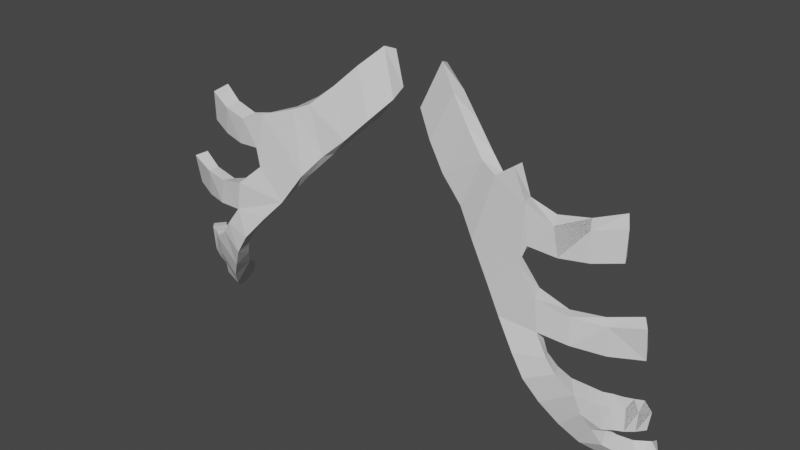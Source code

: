 # Source: CostalCartilage.blend  (saved by Blender 2.90.8; exported with 4.5.12 LTS)
import bpy
from mathutils import Matrix  # noqa: F401  (used for matrix-valued properties, if any)

bpy.ops.wm.read_factory_settings(use_empty=True)
scene = bpy.context.scene
scene.name = 'Scene'

# ---- materials (node trees are filled in below, after node groups)
mat_default_obj = bpy.data.materials.new('Default OBJ')
mat_default_obj.use_transparent_shadow = False

# ---- material node trees
mat_default_obj.use_nodes = True; mat_default_obj.node_tree.nodes.clear()
_N = mat_default_obj.node_tree.nodes; _L = mat_default_obj.node_tree.links
n0 = _N.new('ShaderNodeBsdfPrincipled'); n0.name = 'Principled BSDF'; n0.location = (10, 300)
n0.distribution = 'GGX'
n0.subsurface_method = 'BURLEY'
n0.inputs[3].default_value = 1.45
n0.inputs[27].default_value = (0.0, 0.0, 0.0, 1.0)
n0.inputs[28].default_value = 1.0
n1 = _N.new('ShaderNodeOutputMaterial'); n1.name = 'Material Output'; n1.location = (320, 270)
_L.new(n0.outputs[0], n1.inputs[0])
n1.is_active_output = True

# ---- world
world_world = bpy.data.worlds.new('World'); scene.world = world_world
world_world.use_nodes = True; world_world.node_tree.nodes.clear()
_N = world_world.node_tree.nodes; _L = world_world.node_tree.links
n0 = _N.new('ShaderNodeOutputWorld'); n0.name = 'World Output'; n0.location = (300, 300)
n1 = _N.new('ShaderNodeBackground'); n1.name = 'Background'; n1.location = (10, 300)
n1.inputs[0].default_value = (0.05088, 0.05088, 0.05088, 1.0)
_L.new(n1.outputs[0], n0.inputs[0])
n0.is_active_output = True
world_world.color = (0.05088, 0.05088, 0.05088)
world_world.use_sun_shadow = False
world_world.sun_shadow_jitter_overblur = 0.0

# ---- meshes
me_mainskeleton_006 = bpy.data.meshes.new('mainSkeleton.006')
me_mainskeleton_006.from_pydata([(5.031, -3.622, -2.222), (5.055, -4.023, -2.206), (5.214, -3.637, -2.297), (5.026, -3.592, -2.486), (5.354, -3.659, -2.444), (5.149, -3.622, -2.591), (5.214, -3.637, -2.297), (5.186, -4.024, -2.316), (4.244, -2.602, -1.762), (3.727, -2.542, -1.686), (4.128, -2.609, -2.007), (4.682, -2.639, -2.145), (3.658, -2.003, -1.702), (3.727, -2.542, -1.686), (4.093, -2.137, -1.966), (4.203, -2.14, -1.789), (1.864, -1.135, -2.277), (2.275, -1.58, -2.111), (1.962, -1.158, -2.104), (1.536, -0.7799, -2.197), (3.658, -2.003, -1.702), (3.247, -1.627, -1.843), (2.721, -2.151, -1.821), (3.047, -2.523, -1.673), (2.654, -0.4618, -2.232), (1.864, -1.135, -2.277), (2.297, -0.3197, -2.163), (2.317, -0.255, -2.407), (-2.394, -2.957, -1.536), (-2.367, -2.853, -1.826), (-2.713, -2.542, -1.686), (-2.033, -2.523, -1.673), (-3.396, -3.392, -1.747), (-3.097, -3.102, -1.655), (-3.192, -3.319, -2.0), (-3.403, -3.444, -2.157), (-3.893, -4.62, -2.389), (-3.702, -4.423, -2.176), (-3.739, -4.443, -2.574), (-3.913, -4.614, -2.817), (-4.172, -4.024, -2.316), (-4.288, -4.019, -2.451), (-3.997, -3.819, -2.532), (-3.881, -3.84, -2.426), (-3.805, -4.786, -2.923), (-3.913, -4.614, -2.817), (-3.563, -4.529, -2.576), (-1.282, -0.3197, -2.163), (-0.8686, 0.05251, -2.329), (-1.303, -0.255, -2.407), (-1.639, -0.4618, -2.232), (-0.4626, -0.7379, -2.463), (-0.8833, 0.08483, -2.589), (-0.1368, -0.3752, -2.351), (-0.0935, -0.3469, -2.695), (3.23, -0.666, -1.961), (2.602, -0.4528, -2.078), (2.324, -1.572, -1.933), (3.247, -1.627, -1.843), (4.275, -0.8152, -2.054), (4.165, -0.732, -2.267), (3.74, -0.8706, -1.947), (3.835, -1.363, -1.949), (4.578, -4.529, -2.576), (4.819, -4.786, -2.923), (4.652, -4.783, -2.405), (4.374, -4.497, -2.1), (4.669, -3.921, -2.221), (4.609, -3.526, -2.256), (4.781, -3.866, -2.321), (4.906, -4.016, -2.122), (3.835, -1.363, -1.949), (3.352, -1.301, -1.88), (3.355, -1.322, -2.008), (3.835, -1.363, -1.949), (3.355, -1.322, -2.008), (3.822, -1.345, -2.072), (4.769, -1.241, -2.234), (4.78, -0.69, -2.231), (4.275, -0.8152, -2.054), (4.769, -1.241, -2.234), (4.275, -0.8152, -2.054), (4.312, -1.338, -2.072), (3.083, -2.498, -1.947), (2.768, -2.132, -2.034), (3.559, -1.968, -1.965), (3.559, -1.968, -1.965), (3.643, -2.583, -1.927), (3.083, -2.498, -1.947), (3.792, -3.559, -1.916), (3.863, -3.728, -1.664), (3.636, -3.333, -1.529), (3.792, -3.559, -1.916), (3.636, -3.333, -1.529), (3.601, -3.19, -1.779), (3.381, -2.853, -1.826), (3.409, -2.957, -1.536), (3.047, -2.523, -1.673), (3.381, -2.853, -1.826), (3.047, -2.523, -1.673), (3.083, -2.498, -1.947), (4.112, -3.102, -1.655), (4.41, -3.392, -1.747), (4.206, -3.319, -2.0), (4.206, -3.319, -2.0), (4.016, -3.123, -1.884), (4.112, -3.102, -1.655), (4.482, -3.785, -1.865), (3.863, -3.728, -1.664), (4.131, -4.123, -1.849), (4.131, -4.123, -1.849), (4.597, -4.108, -2.039), (4.482, -3.785, -1.865), (4.609, -3.526, -2.256), (4.729, -3.576, -1.984), (4.863, -3.62, -2.109), (4.863, -3.62, -2.109), (4.737, -3.56, -2.355), (4.609, -3.526, -2.256), (4.482, -3.785, -1.865), (4.754, -4.038, -2.048), (4.729, -3.576, -1.984), (4.729, -3.576, -1.984), (4.564, -3.492, -1.884), (4.482, -3.785, -1.865), (4.597, -4.108, -2.039), (4.131, -4.123, -1.849), (4.374, -4.497, -2.1), (4.374, -4.497, -2.1), (4.716, -4.423, -2.176), (4.597, -4.108, -2.039), (4.737, -3.56, -2.355), (4.863, -3.62, -2.109), (5.031, -3.622, -2.222), (5.031, -3.622, -2.222), (4.88, -3.582, -2.416), (4.737, -3.56, -2.355), (4.597, -4.108, -2.039), (4.534, -3.986, -2.241), (4.669, -3.921, -2.221), (4.754, -4.038, -2.048), (4.597, -4.108, -2.039), (4.669, -3.921, -2.221), (4.597, -4.108, -2.039), (4.716, -4.423, -2.176), (4.651, -4.275, -2.421), (4.651, -4.275, -2.421), (4.534, -3.986, -2.241), (4.597, -4.108, -2.039), (4.781, -3.866, -2.321), (4.896, -3.84, -2.426), (5.055, -4.023, -2.206), (5.055, -4.023, -2.206), (4.906, -4.016, -2.122), (4.781, -3.866, -2.321), (4.716, -4.423, -2.176), (4.374, -4.497, -2.1), (4.652, -4.783, -2.405), (4.652, -4.783, -2.405), (4.908, -4.62, -2.389), (4.716, -4.423, -2.176), (5.214, -3.637, -2.297), (5.055, -4.023, -2.206), (5.186, -4.024, -2.316), (4.716, -4.423, -2.176), (4.908, -4.62, -2.389), (4.754, -4.443, -2.574), (4.754, -4.443, -2.574), (4.651, -4.275, -2.421), (4.716, -4.423, -2.176), (4.669, -3.921, -2.221), (4.534, -3.986, -2.241), (4.418, -3.444, -2.157), (4.418, -3.444, -2.157), (4.609, -3.526, -2.256), (4.669, -3.921, -2.221), (5.149, -3.622, -2.591), (5.026, -3.592, -2.486), (5.214, -3.637, -2.297), (5.303, -4.019, -2.451), (5.186, -4.024, -2.316), (5.011, -3.819, -2.532), (5.303, -4.019, -2.451), (5.011, -3.819, -2.532), (5.132, -3.821, -2.635), (4.88, -3.582, -2.416), (4.896, -3.84, -2.426), (4.737, -3.56, -2.355), (4.896, -3.84, -2.426), (4.781, -3.866, -2.321), (4.737, -3.56, -2.355), (4.928, -4.614, -2.817), (4.754, -4.443, -2.574), (4.908, -4.62, -2.389), (5.105, -4.751, -2.65), (4.928, -4.614, -2.817), (4.908, -4.62, -2.389), (5.026, -3.592, -2.486), (4.896, -3.84, -2.426), (4.88, -3.582, -2.416), (5.026, -3.592, -2.486), (5.011, -3.819, -2.532), (4.896, -3.84, -2.426), (4.578, -4.529, -2.576), (4.34, -4.216, -2.302), (4.651, -4.275, -2.421), (4.651, -4.275, -2.421), (4.754, -4.443, -2.574), (4.578, -4.529, -2.576), (4.928, -4.614, -2.817), (4.819, -4.786, -2.923), (4.578, -4.529, -2.576), (4.578, -4.529, -2.576), (4.754, -4.443, -2.574), (4.928, -4.614, -2.817), (5.34, -4.723, -2.894), (5.105, -4.751, -2.65), (4.937, -5.001, -2.755), (5.126, -4.785, -3.261), (5.241, -4.965, -3.136), (4.819, -4.786, -2.923), (3.727, -2.542, -1.686), (3.643, -2.583, -1.927), (4.128, -2.609, -2.007), (3.727, -2.542, -1.686), (4.244, -2.602, -1.762), (4.203, -2.14, -1.789), (3.658, -2.003, -1.702), (4.093, -2.137, -1.966), (3.559, -1.968, -1.965), (4.203, -2.14, -1.789), (4.755, -2.158, -1.933), (4.643, -2.1, -2.071), (4.093, -2.137, -1.966), (4.203, -2.14, -1.789), (4.643, -2.1, -2.071), (5.286, -2.636, -2.185), (5.293, -2.054, -2.092), (4.755, -2.158, -1.933), (4.772, -2.663, -1.956), (5.286, -2.636, -2.185), (4.755, -2.158, -1.933), (5.179, -2.576, -2.413), (5.157, -1.989, -2.272), (5.293, -2.054, -2.092), (5.179, -2.576, -2.413), (5.293, -2.054, -2.092), (5.286, -2.636, -2.185), (3.643, -2.583, -1.927), (3.559, -1.968, -1.965), (4.093, -2.137, -1.966), (3.643, -2.583, -1.927), (4.093, -2.137, -1.966), (4.128, -2.609, -2.007), (4.312, -1.338, -2.072), (3.835, -1.363, -1.949), (3.822, -1.345, -2.072), (4.261, -1.318, -2.24), (4.312, -1.338, -2.072), (3.822, -1.345, -2.072), (4.643, -2.1, -2.071), (5.157, -1.989, -2.272), (5.179, -2.576, -2.413), (4.682, -2.639, -2.145), (4.643, -2.1, -2.071), (5.179, -2.576, -2.413), (3.15, -0.6917, -2.219), (3.23, -0.666, -1.961), (3.74, -0.8706, -1.947), (3.74, -0.8706, -1.947), (3.649, -0.8022, -2.17), (3.15, -0.6917, -2.219), (4.275, -0.8152, -2.054), (4.78, -0.69, -2.231), (4.641, -0.5769, -2.454), (4.641, -0.5769, -2.454), (4.165, -0.732, -2.267), (4.275, -0.8152, -2.054), (3.822, -1.345, -2.072), (3.649, -0.8022, -2.17), (4.165, -0.732, -2.267), (4.165, -0.732, -2.267), (4.261, -1.318, -2.24), (3.822, -1.345, -2.072), (1.962, -1.158, -2.104), (2.275, -1.58, -2.111), (2.324, -1.572, -1.933), (2.921, -0.2204, -2.085), (3.23, -0.666, -1.961), (3.15, -0.6917, -2.219), (3.15, -0.6917, -2.219), (2.916, -0.2341, -2.301), (2.921, -0.2204, -2.085), (1.536, -0.7799, -2.197), (1.477, -0.7379, -2.463), (1.864, -1.135, -2.277), (1.536, -0.7799, -2.197), (2.297, -0.3197, -2.163), (1.883, 0.05251, -2.329), (1.151, -0.3752, -2.351), (1.536, -0.7799, -2.197), (1.883, 0.05251, -2.329), (1.883, 0.05251, -2.329), (2.297, -0.3197, -2.163), (2.317, -0.255, -2.407), (1.898, 0.08483, -2.589), (1.883, 0.05251, -2.329), (2.317, -0.255, -2.407), (1.151, -0.3752, -2.351), (1.883, 0.05251, -2.329), (1.489, 0.4501, -2.492), (0.7876, 0.01889, -2.563), (1.151, -0.3752, -2.351), (1.489, 0.4501, -2.492), (1.097, 0.8157, -2.709), (0.7876, 0.01889, -2.563), (1.489, 0.4501, -2.492), (1.478, 0.4267, -2.769), (1.108, -0.3469, -2.695), (0.8384, 0.1337, -2.879), (0.8384, 0.1337, -2.879), (1.026, 0.7301, -2.921), (1.478, 0.4267, -2.769), (3.727, -2.542, -1.686), (3.047, -2.523, -1.673), (3.409, -2.957, -1.536), (3.409, -2.957, -1.536), (3.955, -2.88, -1.633), (3.727, -2.542, -1.686), (3.247, -1.627, -1.843), (2.324, -1.572, -1.933), (2.721, -2.151, -1.821), (4.564, -3.492, -1.884), (4.41, -3.392, -1.747), (4.482, -3.785, -1.865), (4.41, -3.392, -1.747), (3.863, -3.728, -1.664), (4.482, -3.785, -1.865), (2.324, -1.572, -1.933), (2.275, -1.58, -2.111), (2.768, -2.132, -2.034), (2.721, -2.151, -1.821), (2.324, -1.572, -1.933), (2.768, -2.132, -2.034), (2.916, -0.2341, -2.301), (3.15, -0.6917, -2.219), (2.654, -0.4618, -2.232), (2.602, -0.4528, -2.078), (3.23, -0.666, -1.961), (2.921, -0.2204, -2.085), (3.792, -3.559, -1.916), (3.601, -3.19, -1.779), (4.016, -3.123, -1.884), (3.792, -3.559, -1.916), (4.016, -3.123, -1.884), (4.206, -3.319, -2.0), (3.381, -2.853, -1.826), (3.083, -2.498, -1.947), (3.643, -2.583, -1.927), (3.643, -2.583, -1.927), (3.868, -2.888, -1.799), (3.381, -2.853, -1.826), (3.355, -1.322, -2.008), (3.132, -1.598, -2.068), (2.275, -1.58, -2.111), (2.654, -0.4618, -2.232), (3.15, -0.6917, -2.219), (2.275, -1.58, -2.111), (1.864, -1.135, -2.277), (2.654, -0.4618, -2.232), (2.275, -1.58, -2.111), (2.317, -0.255, -2.407), (1.864, -1.135, -2.277), (1.477, -0.7379, -2.463), (1.962, -1.158, -2.104), (2.602, -0.4528, -2.078), (2.297, -0.3197, -2.163), (1.536, -0.7799, -2.197), (1.962, -1.158, -2.104), (2.297, -0.3197, -2.163), (-2.341, -1.322, -2.008), (-2.338, -1.301, -1.88), (-2.82, -1.363, -1.949), (-2.807, -1.345, -2.072), (-2.341, -1.322, -2.008), (-2.82, -1.363, -1.949), (-3.26, -0.8152, -2.054), (-3.765, -0.69, -2.231), (-3.754, -1.241, -2.234), (-3.297, -1.338, -2.072), (-3.26, -0.8152, -2.054), (-3.754, -1.241, -2.234), (-2.544, -1.968, -1.965), (-1.753, -2.132, -2.034), (-2.068, -2.498, -1.947), (-2.068, -2.498, -1.947), (-2.628, -2.583, -1.927), (-2.544, -1.968, -1.965), (-2.621, -3.333, -1.529), (-2.848, -3.728, -1.664), (-2.777, -3.559, -1.916), (-2.587, -3.19, -1.779), (-2.621, -3.333, -1.529), (-2.777, -3.559, -1.916), (-2.068, -2.498, -1.947), (-2.033, -2.523, -1.673), (-2.367, -2.853, -1.826), (-3.097, -3.102, -1.655), (-3.001, -3.123, -1.884), (-3.192, -3.319, -2.0), (-3.467, -3.785, -1.865), (-3.582, -4.108, -2.039), (-3.116, -4.123, -1.849), (-3.848, -3.62, -2.109), (-3.715, -3.576, -1.984), (-3.594, -3.526, -2.256), (-3.594, -3.526, -2.256), (-3.723, -3.56, -2.355), (-3.848, -3.62, -2.109), (-3.715, -3.576, -1.984), (-3.739, -4.038, -2.048), (-3.467, -3.785, -1.865), (-3.467, -3.785, -1.865), (-3.55, -3.492, -1.884), (-3.715, -3.576, -1.984), (-3.359, -4.497, -2.1), (-3.116, -4.123, -1.849), (-3.582, -4.108, -2.039), (-3.582, -4.108, -2.039), (-3.702, -4.423, -2.176), (-3.359, -4.497, -2.1), (-4.016, -3.622, -2.222), (-3.848, -3.62, -2.109), (-3.723, -3.56, -2.355), (-3.723, -3.56, -2.355), (-3.865, -3.582, -2.416), (-4.016, -3.622, -2.222), (-3.654, -3.921, -2.221), (-3.519, -3.986, -2.241), (-3.582, -4.108, -2.039), (-3.654, -3.921, -2.221), (-3.582, -4.108, -2.039), (-3.739, -4.038, -2.048), (-3.636, -4.275, -2.421), (-3.702, -4.423, -2.176), (-3.582, -4.108, -2.039), (-3.582, -4.108, -2.039), (-3.519, -3.986, -2.241), (-3.636, -4.275, -2.421), (-4.04, -4.023, -2.206), (-3.881, -3.84, -2.426), (-3.766, -3.866, -2.321), (-3.766, -3.866, -2.321), (-3.892, -4.016, -2.122), (-4.04, -4.023, -2.206), (-3.702, -4.423, -2.176), (-3.893, -4.62, -2.389), (-3.638, -4.783, -2.405), (-4.04, -4.023, -2.206), (-4.016, -3.622, -2.222), (-4.199, -3.637, -2.297), (-4.172, -4.024, -2.316), (-4.04, -4.023, -2.206), (-4.199, -3.637, -2.297), (-3.702, -4.423, -2.176), (-3.636, -4.275, -2.421), (-3.739, -4.443, -2.574), (-3.403, -3.444, -2.157), (-3.519, -3.986, -2.241), (-3.654, -3.921, -2.221), (-3.654, -3.921, -2.221), (-3.594, -3.526, -2.256), (-3.403, -3.444, -2.157), (-4.135, -3.622, -2.591), (-4.339, -3.659, -2.444), (-4.199, -3.637, -2.297), (-4.199, -3.637, -2.297), (-4.011, -3.592, -2.486), (-4.135, -3.622, -2.591), (-4.118, -3.821, -2.635), (-3.997, -3.819, -2.532), (-4.288, -4.019, -2.451), (-3.723, -3.56, -2.355), (-3.881, -3.84, -2.426), (-3.865, -3.582, -2.416), (-3.723, -3.56, -2.355), (-3.766, -3.866, -2.321), (-3.881, -3.84, -2.426), (-3.893, -4.62, -2.389), (-3.913, -4.614, -2.817), (-4.09, -4.751, -2.65), (-3.881, -3.84, -2.426), (-3.997, -3.819, -2.532), (-4.011, -3.592, -2.486), (-4.011, -3.592, -2.486), (-3.865, -3.582, -2.416), (-3.881, -3.84, -2.426), (-3.636, -4.275, -2.421), (-3.325, -4.216, -2.302), (-3.563, -4.529, -2.576), (-3.563, -4.529, -2.576), (-3.739, -4.443, -2.574), (-3.636, -4.275, -2.421), (-3.913, -4.614, -2.817), (-3.739, -4.443, -2.574), (-3.563, -4.529, -2.576), (-4.325, -4.723, -2.894), (-4.226, -4.965, -3.136), (-3.922, -5.001, -2.755), (-3.922, -5.001, -2.755), (-4.09, -4.751, -2.65), (-4.325, -4.723, -2.894), (-2.713, -2.542, -1.686), (-3.229, -2.602, -1.762), (-3.113, -2.609, -2.007), (-3.113, -2.609, -2.007), (-2.628, -2.583, -1.927), (-2.713, -2.542, -1.686), (-2.713, -2.542, -1.686), (-2.643, -2.003, -1.702), (-3.189, -2.14, -1.789), (-3.189, -2.14, -1.789), (-3.229, -2.602, -1.762), (-2.713, -2.542, -1.686), (-3.079, -2.137, -1.966), (-3.189, -2.14, -1.789), (-2.643, -2.003, -1.702), (-2.544, -1.968, -1.965), (-3.079, -2.137, -1.966), (-2.643, -2.003, -1.702), (-3.628, -2.1, -2.071), (-3.741, -2.158, -1.933), (-3.189, -2.14, -1.789), (-3.628, -2.1, -2.071), (-3.189, -2.14, -1.789), (-3.079, -2.137, -1.966), (-3.741, -2.158, -1.933), (-4.279, -2.054, -2.092), (-4.272, -2.636, -2.185), (-3.741, -2.158, -1.933), (-4.272, -2.636, -2.185), (-3.757, -2.663, -1.956), (-4.272, -2.636, -2.185), (-4.279, -2.054, -2.092), (-4.164, -2.576, -2.413), (-3.079, -2.137, -1.966), (-2.544, -1.968, -1.965), (-2.628, -2.583, -1.927), (-3.113, -2.609, -2.007), (-3.079, -2.137, -1.966), (-2.628, -2.583, -1.927), (-2.807, -1.345, -2.072), (-2.82, -1.363, -1.949), (-3.297, -1.338, -2.072), (-2.807, -1.345, -2.072), (-3.297, -1.338, -2.072), (-3.247, -1.318, -2.24), (-4.164, -2.576, -2.413), (-4.142, -1.989, -2.272), (-3.628, -2.1, -2.071), (-4.164, -2.576, -2.413), (-3.628, -2.1, -2.071), (-3.667, -2.639, -2.145), (-2.725, -0.8706, -1.947), (-2.215, -0.666, -1.961), (-2.136, -0.6917, -2.219), (-2.136, -0.6917, -2.219), (-2.635, -0.8022, -2.17), (-2.725, -0.8706, -1.947), (-3.26, -0.8152, -2.054), (-3.15, -0.732, -2.267), (-3.627, -0.5769, -2.454), (-3.15, -0.732, -2.267), (-2.635, -0.8022, -2.17), (-2.807, -1.345, -2.072), (-2.807, -1.345, -2.072), (-3.247, -1.318, -2.24), (-3.15, -0.732, -2.267), (-1.261, -1.58, -2.111), (-0.8493, -1.135, -2.277), (-0.9474, -1.158, -2.104), (-1.309, -1.572, -1.933), (-1.261, -1.58, -2.111), (-0.9474, -1.158, -2.104), (-0.5217, -0.7799, -2.197), (-0.9474, -1.158, -2.104), (-0.8493, -1.135, -2.277), (-0.8493, -1.135, -2.277), (-0.4626, -0.7379, -2.463), (-0.5217, -0.7799, -2.197), (-0.8686, 0.05251, -2.329), (-1.282, -0.3197, -2.163), (-0.5217, -0.7799, -2.197), (-0.8686, 0.05251, -2.329), (-0.5217, -0.7799, -2.197), (-0.1368, -0.3752, -2.351), (-1.303, -0.255, -2.407), (-0.8686, 0.05251, -2.329), (-0.8833, 0.08483, -2.589), (-0.4741, 0.4501, -2.492), (-0.8686, 0.05251, -2.329), (-0.1368, -0.3752, -2.351), (-0.4741, 0.4501, -2.492), (-0.1368, -0.3752, -2.351), (0.2272, 0.01889, -2.563), (-0.4741, 0.4501, -2.492), (0.2272, 0.01889, -2.563), (-0.08225, 0.8157, -2.709), (0.1763, 0.1337, -2.879), (-0.0935, -0.3469, -2.695), (-0.4635, 0.4267, -2.769), (-0.4635, 0.4267, -2.769), (-0.01155, 0.7301, -2.921), (0.1763, 0.1337, -2.879), (-2.713, -2.542, -1.686), (-2.941, -2.88, -1.633), (-2.394, -2.957, -1.536), (-2.232, -1.627, -1.843), (-2.643, -2.003, -1.702), (-1.706, -2.151, -1.821), (-1.706, -2.151, -1.821), (-1.309, -1.572, -1.933), (-2.232, -1.627, -1.843), (-3.467, -3.785, -1.865), (-3.396, -3.392, -1.747), (-3.55, -3.492, -1.884), (-3.467, -3.785, -1.865), (-2.848, -3.728, -1.664), (-3.396, -3.392, -1.747), (-1.753, -2.132, -2.034), (-1.261, -1.58, -2.111), (-1.309, -1.572, -1.933), (-1.753, -2.132, -2.034), (-1.309, -1.572, -1.933), (-1.706, -2.151, -1.821), (-3.001, -3.123, -1.884), (-2.587, -3.19, -1.779), (-2.777, -3.559, -1.916), (-3.192, -3.319, -2.0), (-3.001, -3.123, -1.884), (-2.777, -3.559, -1.916), (-2.628, -2.583, -1.927), (-2.068, -2.498, -1.947), (-2.367, -2.853, -1.826), (-2.367, -2.853, -1.826), (-2.853, -2.888, -1.799), (-2.628, -2.583, -1.927), (-1.261, -1.58, -2.111), (-2.117, -1.598, -2.068), (-2.341, -1.322, -2.008), (-1.261, -1.58, -2.111), (-2.136, -0.6917, -2.219), (-1.639, -0.4618, -2.232), (-1.261, -1.58, -2.111), (-1.639, -0.4618, -2.232), (-0.8493, -1.135, -2.277), (-0.8493, -1.135, -2.277), (-1.639, -0.4618, -2.232), (-1.303, -0.255, -2.407), (-0.4626, -0.7379, -2.463), (-0.8493, -1.135, -2.277), (-1.303, -0.255, -2.407), (-1.282, -0.3197, -2.163), (-1.587, -0.4528, -2.078), (-0.9474, -1.158, -2.104), (-1.282, -0.3197, -2.163), (-0.9474, -1.158, -2.104), (-0.5217, -0.7799, -2.197), (-1.587, -0.4528, -2.078), (-2.215, -0.666, -1.961), (-1.309, -1.572, -1.933), (-1.309, -1.572, -1.933), (-0.9474, -1.158, -2.104), (-1.587, -0.4528, -2.078), (-1.261, -1.58, -2.111), (-2.341, -1.322, -2.008), (-2.136, -0.6917, -2.219), (-2.117, -1.598, -2.068), (-1.261, -1.58, -2.111), (-1.753, -2.132, -2.034), (-1.753, -2.132, -2.034), (-2.544, -1.968, -1.965), (-2.117, -1.598, -2.068), (-2.587, -3.19, -1.779), (-2.853, -2.888, -1.799), (-2.367, -2.853, -1.826), (-2.587, -3.19, -1.779), (-3.001, -3.123, -1.884), (-2.853, -2.888, -1.799), (-3.519, -3.986, -2.241), (-3.403, -3.444, -2.157), (-3.192, -3.319, -2.0), (-3.192, -3.319, -2.0), (-3.011, -3.916, -2.137), (-3.519, -3.986, -2.241), (-3.192, -3.319, -2.0), (-2.777, -3.559, -1.916), (-3.011, -3.916, -2.137), (-2.713, -2.542, -1.686), (-2.628, -2.583, -1.927), (-2.853, -2.888, -1.799), (-2.853, -2.888, -1.799), (-2.941, -2.88, -1.633), (-2.713, -2.542, -1.686), (-3.097, -3.102, -1.655), (-3.396, -3.392, -1.747), (-2.848, -3.728, -1.664), (-2.848, -3.728, -1.664), (-2.621, -3.333, -1.529), (-3.097, -3.102, -1.655), (-2.713, -2.542, -1.686), (-1.706, -2.151, -1.821), (-2.643, -2.003, -1.702), (-2.713, -2.542, -1.686), (-2.033, -2.523, -1.673), (-1.706, -2.151, -1.821), (-3.097, -3.102, -1.655), (-2.621, -3.333, -1.529), (-2.941, -2.88, -1.633), (-0.4635, 0.4267, -2.769), (-0.4741, 0.4501, -2.492), (-0.08225, 0.8157, -2.709), (-0.4635, 0.4267, -2.769), (-0.08225, 0.8157, -2.709), (-0.01155, 0.7301, -2.921), (-0.8833, 0.08483, -2.589), (-0.8686, 0.05251, -2.329), (-0.4741, 0.4501, -2.492), (-0.8833, 0.08483, -2.589), (-0.4741, 0.4501, -2.492), (-0.4635, 0.4267, -2.769), (-0.4626, -0.7379, -2.463), (-1.303, -0.255, -2.407), (-0.8833, 0.08483, -2.589), (-0.8833, 0.08483, -2.589), (-0.4635, 0.4267, -2.769), (-0.0935, -0.3469, -2.695), (-0.5217, -0.7799, -2.197), (-0.4626, -0.7379, -2.463), (-0.1368, -0.3752, -2.351), (-1.639, -0.4618, -2.232), (-1.587, -0.4528, -2.078), (-1.282, -0.3197, -2.163), (-3.672, -1.248, -2.433), (-3.627, -0.5769, -2.454), (-3.15, -0.732, -2.267), (-3.15, -0.732, -2.267), (-3.247, -1.318, -2.24), (-3.672, -1.248, -2.433), (-3.754, -1.241, -2.234), (-3.765, -0.69, -2.231), (-3.672, -1.248, -2.433), (-2.635, -0.8022, -2.17), (-2.136, -0.6917, -2.219), (-2.341, -1.322, -2.008), (-2.341, -1.322, -2.008), (-2.807, -1.345, -2.072), (-2.635, -0.8022, -2.17), (-3.247, -1.318, -2.24), (-3.297, -1.338, -2.072), (-3.754, -1.241, -2.234), (-3.672, -1.248, -2.433), (-3.247, -1.318, -2.24), (-3.754, -1.241, -2.234), (-3.15, -0.732, -2.267), (-3.26, -0.8152, -2.054), (-2.725, -0.8706, -1.947), (-2.725, -0.8706, -1.947), (-2.635, -0.8022, -2.17), (-3.15, -0.732, -2.267), (-2.82, -1.363, -1.949), (-2.725, -0.8706, -1.947), (-3.26, -0.8152, -2.054), (-3.297, -1.338, -2.072), (-2.82, -1.363, -1.949), (-3.26, -0.8152, -2.054), (-3.628, -2.1, -2.071), (-3.079, -2.137, -1.966), (-3.113, -2.609, -2.007), (-2.338, -1.301, -1.88), (-2.341, -1.322, -2.008), (-2.117, -1.598, -2.068), (-2.117, -1.598, -2.068), (-2.232, -1.627, -1.843), (-2.338, -1.301, -1.88), (-4.272, -2.636, -2.185), (-4.164, -2.576, -2.413), (-3.667, -2.639, -2.145), (-3.757, -2.663, -1.956), (-4.272, -2.636, -2.185), (-3.667, -2.639, -2.145), (-4.142, -1.989, -2.272), (-3.741, -2.158, -1.933), (-3.628, -2.1, -2.071), (-2.232, -1.627, -1.843), (-2.117, -1.598, -2.068), (-2.544, -1.968, -1.965), (-2.544, -1.968, -1.965), (-2.643, -2.003, -1.702), (-2.232, -1.627, -1.843), (-3.741, -2.158, -1.933), (-3.757, -2.663, -1.956), (-3.229, -2.602, -1.762), (-3.189, -2.14, -1.789), (-3.741, -2.158, -1.933), (-3.229, -2.602, -1.762), (-3.229, -2.602, -1.762), (-3.757, -2.663, -1.956), (-3.667, -2.639, -2.145), (-4.325, -4.723, -2.894), (-4.111, -4.785, -3.261), (-4.226, -4.965, -3.136), (-4.325, -4.723, -2.894), (-4.139, -4.648, -3.021), (-4.111, -4.785, -3.261), (-3.805, -4.786, -2.923), (-4.111, -4.785, -3.261), (-4.139, -4.648, -3.021), (-4.139, -4.648, -3.021), (-3.913, -4.614, -2.817), (-3.805, -4.786, -2.923), (-4.139, -4.648, -3.021), (-4.325, -4.723, -2.894), (-4.09, -4.751, -2.65), (-4.09, -4.751, -2.65), (-3.913, -4.614, -2.817), (-4.139, -4.648, -3.021), (-4.135, -3.622, -2.591), (-4.011, -3.592, -2.486), (-3.997, -3.819, -2.532), (-3.997, -3.819, -2.532), (-4.118, -3.821, -2.635), (-4.135, -3.622, -2.591), (-4.118, -3.821, -2.635), (-4.288, -4.019, -2.451), (-4.339, -3.659, -2.444), (-4.339, -3.659, -2.444), (-4.135, -3.622, -2.591), (-4.118, -3.821, -2.635), (-4.09, -4.751, -2.65), (-3.922, -5.001, -2.755), (-3.638, -4.783, -2.405), (-3.638, -4.783, -2.405), (-3.893, -4.62, -2.389), (-4.09, -4.751, -2.65), (-3.519, -3.986, -2.241), (-3.011, -3.916, -2.137), (-3.325, -4.216, -2.302), (-3.325, -4.216, -2.302), (-3.636, -4.275, -2.421), (-3.519, -3.986, -2.241), (-3.594, -3.526, -2.256), (-3.654, -3.921, -2.221), (-3.766, -3.866, -2.321), (-3.594, -3.526, -2.256), (-3.766, -3.866, -2.321), (-3.723, -3.56, -2.355), (-4.172, -4.024, -2.316), (-4.199, -3.637, -2.297), (-4.339, -3.659, -2.444), (-4.172, -4.024, -2.316), (-4.339, -3.659, -2.444), (-4.288, -4.019, -2.451), (-4.011, -3.592, -2.486), (-4.199, -3.637, -2.297), (-4.016, -3.622, -2.222), (-4.016, -3.622, -2.222), (-3.865, -3.582, -2.416), (-4.011, -3.592, -2.486), (-3.881, -3.84, -2.426), (-4.04, -4.023, -2.206), (-4.172, -4.024, -2.316), (-3.325, -4.216, -2.302), (-3.359, -4.497, -2.1), (-3.563, -4.529, -2.576), (-3.011, -3.916, -2.137), (-3.359, -4.497, -2.1), (-3.325, -4.216, -2.302), (-3.011, -3.916, -2.137), (-3.116, -4.123, -1.849), (-3.359, -4.497, -2.1), (-3.892, -4.016, -2.122), (-3.848, -3.62, -2.109), (-4.016, -3.622, -2.222), (-3.892, -4.016, -2.122), (-4.016, -3.622, -2.222), (-4.04, -4.023, -2.206), (-3.892, -4.016, -2.122), (-3.766, -3.866, -2.321), (-3.654, -3.921, -2.221), (-3.654, -3.921, -2.221), (-3.739, -4.038, -2.048), (-3.892, -4.016, -2.122), (-3.715, -3.576, -1.984), (-3.848, -3.62, -2.109), (-3.892, -4.016, -2.122), (-3.892, -4.016, -2.122), (-3.739, -4.038, -2.048), (-3.715, -3.576, -1.984), (-1.706, -2.151, -1.821), (-2.033, -2.523, -1.673), (-2.068, -2.498, -1.947), (-2.068, -2.498, -1.947), (-1.753, -2.132, -2.034), (-1.706, -2.151, -1.821), (-3.739, -4.038, -2.048), (-3.582, -4.108, -2.039), (-3.467, -3.785, -1.865), (-3.55, -3.492, -1.884), (-3.403, -3.444, -2.157), (-3.594, -3.526, -2.256), (-3.55, -3.492, -1.884), (-3.594, -3.526, -2.256), (-3.715, -3.576, -1.984), (-3.396, -3.392, -1.747), (-3.403, -3.444, -2.157), (-3.55, -3.492, -1.884), (-2.777, -3.559, -1.916), (-2.848, -3.728, -1.664), (-3.011, -3.916, -2.137), (-2.853, -2.888, -1.799), (-3.001, -3.123, -1.884), (-3.097, -3.102, -1.655), (-3.097, -3.102, -1.655), (-2.941, -2.88, -1.633), (-2.853, -2.888, -1.799), (-2.367, -2.853, -1.826), (-2.394, -2.957, -1.536), (-2.587, -3.19, -1.779), (-2.338, -1.301, -1.88), (-2.215, -0.666, -1.961), (-2.725, -0.8706, -1.947), (-2.338, -1.301, -1.88), (-2.725, -0.8706, -1.947), (-2.82, -1.363, -1.949), (-2.232, -1.627, -1.843), (-1.309, -1.572, -1.933), (-2.215, -0.666, -1.961), (-2.338, -1.301, -1.88), (-2.232, -1.627, -1.843), (-2.215, -0.666, -1.961), (2.602, -0.4528, -2.078), (1.962, -1.158, -2.104), (2.324, -1.572, -1.933), (3.15, -0.6917, -2.219), (3.355, -1.322, -2.008), (2.275, -1.58, -2.111), (2.768, -2.132, -2.034), (2.275, -1.58, -2.111), (3.132, -1.598, -2.068), (3.132, -1.598, -2.068), (3.559, -1.968, -1.965), (2.768, -2.132, -2.034), (3.381, -2.853, -1.826), (3.868, -2.888, -1.799), (3.601, -3.19, -1.779), (3.868, -2.888, -1.799), (4.016, -3.123, -1.884), (3.601, -3.19, -1.779), (4.206, -3.319, -2.0), (4.418, -3.444, -2.157), (4.534, -3.986, -2.241), (4.534, -3.986, -2.241), (4.025, -3.916, -2.137), (4.206, -3.319, -2.0), (4.025, -3.916, -2.137), (3.792, -3.559, -1.916), (4.206, -3.319, -2.0), (3.868, -2.888, -1.799), (3.643, -2.583, -1.927), (3.727, -2.542, -1.686), (3.727, -2.542, -1.686), (3.955, -2.88, -1.633), (3.868, -2.888, -1.799), (3.863, -3.728, -1.664), (4.41, -3.392, -1.747), (4.112, -3.102, -1.655), (4.112, -3.102, -1.655), (3.636, -3.333, -1.529), (3.863, -3.728, -1.664), (3.658, -2.003, -1.702), (3.047, -2.523, -1.673), (3.727, -2.542, -1.686), (3.955, -2.88, -1.633), (3.409, -2.957, -1.536), (3.636, -3.333, -1.529), (3.955, -2.88, -1.633), (3.636, -3.333, -1.529), (4.112, -3.102, -1.655), (1.097, 0.8157, -2.709), (1.489, 0.4501, -2.492), (1.478, 0.4267, -2.769), (1.026, 0.7301, -2.921), (1.097, 0.8157, -2.709), (1.478, 0.4267, -2.769), (1.489, 0.4501, -2.492), (1.883, 0.05251, -2.329), (1.898, 0.08483, -2.589), (1.478, 0.4267, -2.769), (1.489, 0.4501, -2.492), (1.898, 0.08483, -2.589), (1.898, 0.08483, -2.589), (1.477, -0.7379, -2.463), (1.108, -0.3469, -2.695), (1.108, -0.3469, -2.695), (1.478, 0.4267, -2.769), (1.898, 0.08483, -2.589), (1.898, 0.08483, -2.589), (2.317, -0.255, -2.407), (1.477, -0.7379, -2.463), (1.151, -0.3752, -2.351), (1.108, -0.3469, -2.695), (1.477, -0.7379, -2.463), (1.151, -0.3752, -2.351), (1.477, -0.7379, -2.463), (1.536, -0.7799, -2.197), (2.297, -0.3197, -2.163), (2.602, -0.4528, -2.078), (2.654, -0.4618, -2.232), (4.165, -0.732, -2.267), (4.641, -0.5769, -2.454), (4.687, -1.248, -2.433), (4.687, -1.248, -2.433), (4.261, -1.318, -2.24), (4.165, -0.732, -2.267), (4.687, -1.248, -2.433), (4.641, -0.5769, -2.454), (4.78, -0.69, -2.231), (4.687, -1.248, -2.433), (4.78, -0.69, -2.231), (4.769, -1.241, -2.234), (3.355, -1.322, -2.008), (3.15, -0.6917, -2.219), (3.649, -0.8022, -2.17), (3.649, -0.8022, -2.17), (3.822, -1.345, -2.072), (3.355, -1.322, -2.008), (4.769, -1.241, -2.234), (4.312, -1.338, -2.072), (4.261, -1.318, -2.24), (4.769, -1.241, -2.234), (4.261, -1.318, -2.24), (4.687, -1.248, -2.433), (4.165, -0.732, -2.267), (3.649, -0.8022, -2.17), (3.74, -0.8706, -1.947), (4.275, -0.8152, -2.054), (3.835, -1.363, -1.949), (4.312, -1.338, -2.072), (4.643, -2.1, -2.071), (4.682, -2.639, -2.145), (4.128, -2.609, -2.007), (4.128, -2.609, -2.007), (4.093, -2.137, -1.966), (4.643, -2.1, -2.071), (3.132, -1.598, -2.068), (3.352, -1.301, -1.88), (3.247, -1.627, -1.843), (3.132, -1.598, -2.068), (3.355, -1.322, -2.008), (3.352, -1.301, -1.88), (4.682, -2.639, -2.145), (5.179, -2.576, -2.413), (5.286, -2.636, -2.185), (4.682, -2.639, -2.145), (5.286, -2.636, -2.185), (4.772, -2.663, -1.956), (4.755, -2.158, -1.933), (5.293, -2.054, -2.092), (5.157, -1.989, -2.272), (4.643, -2.1, -2.071), (4.755, -2.158, -1.933), (5.157, -1.989, -2.272), (3.559, -1.968, -1.965), (3.132, -1.598, -2.068), (3.247, -1.627, -1.843), (3.247, -1.627, -1.843), (3.658, -2.003, -1.702), (3.559, -1.968, -1.965), (4.244, -2.602, -1.762), (4.772, -2.663, -1.956), (4.755, -2.158, -1.933), (4.244, -2.602, -1.762), (4.755, -2.158, -1.933), (4.203, -2.14, -1.789), (4.682, -2.639, -2.145), (4.772, -2.663, -1.956), (4.244, -2.602, -1.762), (5.241, -4.965, -3.136), (5.126, -4.785, -3.261), (5.34, -4.723, -2.894), (5.126, -4.785, -3.261), (5.153, -4.648, -3.021), (5.34, -4.723, -2.894), (5.153, -4.648, -3.021), (5.126, -4.785, -3.261), (4.819, -4.786, -2.923), (4.819, -4.786, -2.923), (4.928, -4.614, -2.817), (5.153, -4.648, -3.021), (5.105, -4.751, -2.65), (5.34, -4.723, -2.894), (5.153, -4.648, -3.021), (5.153, -4.648, -3.021), (4.928, -4.614, -2.817), (5.105, -4.751, -2.65), (5.011, -3.819, -2.532), (5.026, -3.592, -2.486), (5.149, -3.622, -2.591), (5.149, -3.622, -2.591), (5.132, -3.821, -2.635), (5.011, -3.819, -2.532), (4.819, -4.786, -2.923), (4.937, -5.001, -2.755), (4.652, -4.783, -2.405), (5.354, -3.659, -2.444), (5.303, -4.019, -2.451), (5.132, -3.821, -2.635), (5.132, -3.821, -2.635), (5.149, -3.622, -2.591), (5.354, -3.659, -2.444), (4.652, -4.783, -2.405), (4.937, -5.001, -2.755), (5.105, -4.751, -2.65), (5.105, -4.751, -2.65), (4.908, -4.62, -2.389), (4.652, -4.783, -2.405), (4.34, -4.216, -2.302), (4.025, -3.916, -2.137), (4.534, -3.986, -2.241), (4.534, -3.986, -2.241), (4.651, -4.275, -2.421), (4.34, -4.216, -2.302), (4.737, -3.56, -2.355), (4.781, -3.866, -2.321), (4.609, -3.526, -2.256), (5.303, -4.019, -2.451), (5.354, -3.659, -2.444), (5.186, -4.024, -2.316), (5.026, -3.592, -2.486), (4.88, -3.582, -2.416), (5.031, -3.622, -2.222), (4.896, -3.84, -2.426), (5.011, -3.819, -2.532), (5.186, -4.024, -2.316), (5.186, -4.024, -2.316), (5.055, -4.023, -2.206), (4.896, -3.84, -2.426), (4.578, -4.529, -2.576), (4.374, -4.497, -2.1), (4.34, -4.216, -2.302), (4.34, -4.216, -2.302), (4.131, -4.123, -1.849), (4.025, -3.916, -2.137), (4.34, -4.216, -2.302), (4.374, -4.497, -2.1), (4.131, -4.123, -1.849), (5.031, -3.622, -2.222), (4.863, -3.62, -2.109), (4.906, -4.016, -2.122), (5.055, -4.023, -2.206), (5.031, -3.622, -2.222), (4.906, -4.016, -2.122), (4.906, -4.016, -2.122), (4.754, -4.038, -2.048), (4.669, -3.921, -2.221), (4.863, -3.62, -2.109), (4.729, -3.576, -1.984), (4.754, -4.038, -2.048), (4.754, -4.038, -2.048), (4.906, -4.016, -2.122), (4.863, -3.62, -2.109), (3.083, -2.498, -1.947), (3.047, -2.523, -1.673), (2.721, -2.151, -1.821), (2.721, -2.151, -1.821), (2.768, -2.132, -2.034), (3.083, -2.498, -1.947), (4.482, -3.785, -1.865), (4.597, -4.108, -2.039), (4.754, -4.038, -2.048), (4.609, -3.526, -2.256), (4.418, -3.444, -2.157), (4.564, -3.492, -1.884), (4.729, -3.576, -1.984), (4.609, -3.526, -2.256), (4.564, -3.492, -1.884), (4.418, -3.444, -2.157), (4.206, -3.319, -2.0), (4.41, -3.392, -1.747), (4.564, -3.492, -1.884), (4.418, -3.444, -2.157), (4.41, -3.392, -1.747), (4.025, -3.916, -2.137), (4.131, -4.123, -1.849), (3.863, -3.728, -1.664), (4.025, -3.916, -2.137), (3.863, -3.728, -1.664), (3.792, -3.559, -1.916), (4.112, -3.102, -1.655), (4.016, -3.123, -1.884), (3.868, -2.888, -1.799), (3.868, -2.888, -1.799), (3.955, -2.88, -1.633), (4.112, -3.102, -1.655), (3.601, -3.19, -1.779), (3.636, -3.333, -1.529), (3.409, -2.957, -1.536), (3.601, -3.19, -1.779), (3.409, -2.957, -1.536), (3.381, -2.853, -1.826), (3.74, -0.8706, -1.947), (3.23, -0.666, -1.961), (3.352, -1.301, -1.88), (3.835, -1.363, -1.949), (3.74, -0.8706, -1.947), (3.352, -1.301, -1.88), (3.23, -0.666, -1.961), (3.247, -1.627, -1.843), (3.352, -1.301, -1.88), (-2.367, -2.853, -1.826), (-2.033, -2.523, -1.673), (-2.394, -2.957, -1.536), (-2.587, -3.19, -1.779), (-2.394, -2.957, -1.536), (-2.621, -3.333, -1.529), (-2.621, -3.333, -1.529), (-2.394, -2.957, -1.536), (-2.941, -2.88, -1.633), (-3.011, -3.916, -2.137), (-2.848, -3.728, -1.664), (-3.116, -4.123, -1.849), (-3.116, -4.123, -1.849), (-2.848, -3.728, -1.664), (-3.467, -3.785, -1.865), (-3.667, -2.639, -2.145), (-3.113, -2.609, -2.007), (-3.229, -2.602, -1.762), (-3.113, -2.609, -2.007), (-3.667, -2.639, -2.145), (-3.628, -2.1, -2.071), (-3.563, -4.529, -2.576), (-3.359, -4.497, -2.1), (-3.638, -4.783, -2.405), (-3.638, -4.783, -2.405), (-3.359, -4.497, -2.1), (-3.702, -4.423, -2.176), (-3.26, -0.8152, -2.054), (-3.627, -0.5769, -2.454), (-3.765, -0.69, -2.231), (-3.765, -0.69, -2.231), (-3.627, -0.5769, -2.454), (-3.672, -1.248, -2.433), (-3.741, -2.158, -1.933), (-4.142, -1.989, -2.272), (-4.279, -2.054, -2.092), (-4.279, -2.054, -2.092), (-4.142, -1.989, -2.272), (-4.164, -2.576, -2.413), (5.241, -4.965, -3.136), (4.937, -5.001, -2.755), (4.819, -4.786, -2.923), (4.937, -5.001, -2.755), (5.241, -4.965, -3.136), (5.34, -4.723, -2.894), (2.297, -0.3197, -2.163), (2.654, -0.4618, -2.232), (2.317, -0.255, -2.407), (1.864, -1.135, -2.277), (2.317, -0.255, -2.407), (2.654, -0.4618, -2.232), (-0.4626, -0.7379, -2.463), (-0.0935, -0.3469, -2.695), (-0.1368, -0.3752, -2.351), (-0.8833, 0.08483, -2.589), (-0.0935, -0.3469, -2.695), (-0.4626, -0.7379, -2.463), (3.658, -2.003, -1.702), (4.203, -2.14, -1.789), (4.093, -2.137, -1.966), (3.727, -2.542, -1.686), (4.203, -2.14, -1.789), (3.658, -2.003, -1.702), (5.026, -3.592, -2.486), (5.031, -3.622, -2.222), (5.214, -3.637, -2.297), (5.149, -3.622, -2.591), (5.214, -3.637, -2.297), (5.354, -3.659, -2.444), (5.354, -3.659, -2.444), (5.214, -3.637, -2.297), (5.186, -4.024, -2.316), (5.214, -3.637, -2.297), (5.031, -3.622, -2.222), (5.055, -4.023, -2.206), (-2.394, -2.957, -1.536), (-2.033, -2.523, -1.673), (-2.713, -2.542, -1.686), (4.609, -3.526, -2.256), (4.781, -3.866, -2.321), (4.669, -3.921, -2.221), (4.669, -3.921, -2.221), (4.781, -3.866, -2.321), (4.906, -4.016, -2.122), (4.165, -0.732, -2.267), (3.74, -0.8706, -1.947), (4.275, -0.8152, -2.054), (4.275, -0.8152, -2.054), (3.74, -0.8706, -1.947), (3.835, -1.363, -1.949)], [], [(0, 1, 2), (0, 2, 3), (4, 5, 6), (4, 6, 7), (8, 9, 10), (8, 10, 11), (12, 13, 14), (13, 15, 14), (16, 17, 18), (16, 18, 19), (20, 21, 22), (20, 22, 23), (24, 25, 26), (25, 27, 26), (28, 29, 30), (29, 31, 30), (32, 33, 34), (32, 34, 35), (36, 37, 38), (36, 38, 39), (40, 41, 42), (40, 42, 43), (44, 45, 46), (47, 48, 49), (47, 49, 50), (51, 52, 53), (52, 54, 53), (55, 56, 57), (55, 57, 58), (59, 60, 61), (59, 61, 62), (63, 64, 65), (63, 65, 66), (67, 68, 69), (67, 69, 70), (71, 72, 73), (74, 75, 76), (77, 78, 79), (80, 81, 82), (83, 84, 85), (86, 87, 88), (89, 90, 91), (92, 93, 94), (95, 96, 97), (98, 99, 100), (101, 102, 103), (104, 105, 106), (107, 108, 109), (110, 111, 112), (113, 114, 115), (116, 117, 118), (119, 120, 121), (122, 123, 124), (125, 126, 127), (128, 129, 130), (131, 132, 133), (134, 135, 136), (137, 138, 139), (140, 141, 142), (143, 144, 145), (146, 147, 148), (149, 150, 151), (152, 153, 154), (155, 156, 157), (158, 159, 160), (161, 162, 163), (164, 165, 166), (167, 168, 169), (170, 171, 172), (173, 174, 175), (176, 177, 178), (179, 180, 181), (182, 183, 184), (185, 186, 187), (188, 189, 190), (191, 192, 193), (194, 195, 196), (197, 198, 199), (200, 201, 202), (203, 204, 205), (206, 207, 208), (209, 210, 211), (212, 213, 214), (215, 216, 217), (218, 219, 220), (221, 222, 223), (224, 225, 226), (227, 228, 229), (230, 231, 232), (233, 234, 235), (236, 237, 238), (239, 240, 241), (242, 243, 244), (245, 246, 247), (248, 249, 250), (251, 252, 253), (254, 255, 256), (257, 258, 259), (260, 261, 262), (263, 264, 265), (266, 267, 268), (269, 270, 271), (272, 273, 274), (275, 276, 277), (278, 279, 280), (281, 282, 283), (284, 285, 286), (287, 288, 289), (290, 291, 292), (293, 294, 295), (296, 297, 298), (299, 300, 301), (302, 303, 304), (305, 306, 307), (308, 309, 310), (311, 312, 313), (314, 315, 316), (317, 318, 319), (320, 321, 322), (323, 324, 325), (326, 327, 328), (329, 330, 331), (332, 333, 334), (335, 336, 337), (338, 339, 340), (341, 342, 343), (344, 345, 346), (347, 348, 349), (350, 351, 352), (353, 354, 355), (356, 357, 358), (359, 360, 361), (362, 363, 364), (365, 366, 367), (368, 369, 370), (371, 372, 373), (374, 375, 376), (377, 378, 379), (380, 381, 382), (383, 384, 385), (386, 387, 388), (389, 390, 391), (392, 393, 394), (395, 396, 397), (398, 399, 400), (401, 402, 403), (404, 405, 406), (407, 408, 409), (410, 411, 412), (413, 414, 415), (416, 417, 418), (419, 420, 421), (422, 423, 424), (425, 426, 427), (428, 429, 430), (431, 432, 433), (434, 435, 436), (437, 438, 439), (440, 441, 442), (443, 444, 445), (446, 447, 448), (449, 450, 451), (452, 453, 454), (455, 456, 457), (458, 459, 460), (461, 462, 463), (464, 465, 466), (467, 468, 469), (470, 471, 472), (473, 474, 475), (476, 477, 478), (479, 480, 481), (482, 483, 484), (485, 486, 487), (488, 489, 490), (491, 492, 493), (494, 495, 496), (497, 498, 499), (500, 501, 502), (503, 504, 505), (506, 507, 508), (509, 510, 511), (512, 513, 514), (515, 516, 517), (518, 519, 520), (521, 522, 523), (524, 525, 526), (527, 528, 529), (530, 531, 532), (533, 534, 535), (536, 537, 538), (539, 540, 541), (542, 543, 544), (545, 546, 547), (548, 549, 550), (551, 552, 553), (554, 555, 556), (557, 558, 559), (560, 561, 562), (563, 564, 565), (566, 567, 568), (569, 570, 571), (572, 573, 574), (575, 576, 577), (578, 579, 580), (581, 582, 583), (584, 585, 586), (587, 588, 589), (590, 591, 592), (593, 594, 595), (596, 597, 598), (599, 600, 601), (602, 603, 604), (605, 606, 607), (608, 609, 610), (611, 612, 613), (614, 615, 616), (617, 618, 619), (620, 621, 622), (623, 624, 625), (626, 627, 628), (629, 630, 631), (632, 633, 634), (635, 636, 637), (638, 639, 640), (641, 642, 643), (644, 645, 646), (647, 648, 649), (650, 651, 652), (653, 654, 655), (656, 657, 658), (659, 660, 661), (662, 663, 664), (665, 666, 667), (668, 669, 670), (671, 672, 673), (674, 675, 676), (677, 678, 679), (680, 681, 682), (683, 684, 685), (686, 687, 688), (689, 690, 691), (692, 693, 694), (695, 696, 697), (698, 699, 700), (701, 702, 703), (704, 705, 706), (707, 708, 709), (710, 711, 712), (713, 714, 715), (716, 717, 718), (719, 720, 721), (722, 723, 724), (725, 726, 727), (728, 729, 730), (731, 732, 733), (734, 735, 736), (737, 738, 739), (740, 741, 742), (743, 744, 745), (746, 747, 748), (749, 750, 751), (752, 753, 754), (755, 756, 757), (758, 759, 760), (761, 762, 763), (764, 765, 766), (767, 768, 769), (770, 771, 772), (773, 774, 775), (776, 777, 778), (779, 780, 781), (782, 783, 784), (785, 786, 787), (788, 789, 790), (791, 792, 793), (794, 795, 796), (797, 798, 799), (800, 801, 802), (803, 804, 805), (806, 807, 808), (809, 810, 811), (812, 813, 814), (815, 816, 817), (818, 819, 820), (821, 822, 823), (824, 825, 826), (827, 828, 829), (830, 831, 832), (833, 834, 835), (836, 837, 838), (839, 840, 841), (842, 843, 844), (845, 846, 847), (848, 849, 850), (851, 852, 853), (854, 855, 856), (857, 858, 859), (860, 861, 862), (863, 864, 865), (866, 867, 868), (869, 870, 871), (872, 873, 874), (875, 876, 877), (878, 879, 880), (881, 882, 883), (884, 885, 886), (887, 888, 889), (890, 891, 892), (893, 894, 895), (896, 897, 898), (899, 900, 901), (902, 903, 904), (905, 906, 907), (908, 909, 910), (911, 912, 913), (914, 915, 916), (917, 918, 919), (920, 921, 922), (923, 924, 925), (926, 927, 928), (929, 930, 931), (932, 933, 934), (935, 936, 937), (938, 939, 940), (941, 942, 943), (944, 945, 946), (947, 948, 949), (950, 951, 952), (953, 954, 955), (956, 957, 958), (959, 960, 961), (962, 963, 964), (965, 966, 967), (968, 969, 970), (971, 972, 973), (974, 975, 976), (977, 978, 979), (980, 981, 982), (983, 984, 985), (986, 987, 988), (989, 990, 991), (992, 993, 994), (995, 996, 997), (998, 999, 1000), (1001, 1002, 1003), (1004, 1005, 1006), (1007, 1008, 1009), (1010, 1011, 1012), (1013, 1014, 1015), (1016, 1017, 1018), (1019, 1020, 1021), (1022, 1023, 1024), (1025, 1026, 1027), (1028, 1029, 1030), (1031, 1032, 1033), (1034, 1035, 1036), (1037, 1038, 1039), (1040, 1041, 1042), (1043, 1044, 1045), (1046, 1047, 1048), (1049, 1050, 1051), (1052, 1053, 1054), (1055, 1056, 1057), (1058, 1059, 1060), (1061, 1062, 1063), (1064, 1065, 1066), (1067, 1068, 1069), (1070, 1071, 1072), (1073, 1074, 1075), (1076, 1077, 1078), (1079, 1080, 1081), (1082, 1083, 1084), (1085, 1086, 1087), (1088, 1089, 1090), (1091, 1092, 1093), (1094, 1095, 1096), (1097, 1098, 1099), (1100, 1101, 1102), (1103, 1104, 1105), (1106, 1107, 1108), (1109, 1110, 1111), (1112, 1113, 1114), (1115, 1116, 1117), (1118, 1119, 1120), (1121, 1122, 1123), (1124, 1125, 1126), (1127, 1128, 1129), (1130, 1131, 1132), (1133, 1134, 1135), (1136, 1137, 1138), (1139, 1140, 1141), (1142, 1143, 1144), (1145, 1146, 1147), (1148, 1149, 1150), (1151, 1152, 1153), (1154, 1155, 1156), (1157, 1158, 1159), (1160, 1161, 1162), (1163, 1164, 1165), (1166, 1167, 1168), (1169, 1170, 1171), (1172, 1173, 1174), (1175, 1176, 1177), (1178, 1179, 1180), (1181, 1182, 1183), (1184, 1185, 1186), (1187, 1188, 1189), (1190, 1191, 1192), (1193, 1194, 1195), (1196, 1197, 1198), (1199, 1200, 1201), (1202, 1203, 1204), (1205, 1206, 1207), (1208, 1209, 1210), (1211, 1212, 1213), (1214, 1215, 1216), (1217, 1218, 1219), (1241, 840, 1244), (1220, 1221, 1222), (1223, 1224, 1225), (1226, 1227, 1228), (1229, 1230, 1231), (1232, 1233, 1234), (1235, 1236, 1237), (1238, 1239, 1240), (1241, 1242, 1243), (1244, 1245, 1246), (1247, 1248, 1249), (1250, 1251, 1252), (1253, 1254, 1255), (1256, 1257, 1258), (1259, 1260, 1261), (1262, 1263, 1264), (1265, 1266, 1267), (1268, 1269, 1270), (1271, 1272, 1273), (1274, 1275, 1276), (1277, 1278, 1279), (1280, 1281, 1282), (1283, 1284, 1285), (1286, 1287, 1288), (1289, 1290, 1291), (1292, 1293, 1294), (1295, 1296, 1297), (1298, 1299, 1300), (1301, 1302, 1303), (1304, 1305, 1306), (1307, 1308, 1309), (344, 1017, 349), (1017, 344, 1270), (740, 940, 741), (740, 753, 940), (1273, 606, 1275), (1275, 606, 613), (606, 723, 613), (724, 723, 613), (320, 1011, 315), (1013, 315, 1011), (992, 320, 993), (320, 315, 993), (1241, 820, 840), (820, 816, 840), (811, 840, 816)])
me_mainskeleton_006.polygons.foreach_set('use_smooth', [1, 1, 1, 1, 1, 1, 1, 1, 1, 1, 1, 1, 1, 1, 1, 1, 1, 1, 1, 1, 1, 1, 1, 1, 1, 1, 1, 1, 1, 1, 1, 1, 1, 1, 1, 0, 0, 0, 0, 1, 0, 0, 0, 0, 0, 0, 0, 0, 0, 0, 0, 0, 0, 0, 0, 0, 0, 0, 1, 0, 0, 0, 0, 0, 0, 0, 0, 0, 0, 0, 1, 1, 0, 0, 1, 0, 0, 0, 0, 0, 0, 0, 0, 0, 0, 0, 0, 0, 0, 0, 0, 0, 0, 1, 0, 0, 0, 0, 0, 0, 0, 0, 0, 0, 0, 0, 0, 0, 0, 0, 0, 0, 0, 0, 0, 0, 0, 0, 0, 0, 0, 0, 0, 0, 0, 0, 0, 0, 0, 0, 0, 0, 0, 0, 0, 1, 0, 0, 0, 0, 0, 0, 0, 0, 0, 0, 0, 0, 0, 0, 0, 0, 0, 0, 0, 0, 0, 0, 0, 0, 0, 0, 0, 0, 1, 0, 0, 0, 0, 1, 1, 1, 0, 0, 0, 0, 1, 0, 0, 0, 1, 0, 0, 0, 0, 0, 1, 0, 0, 0, 0, 0, 0, 0, 0, 0, 0, 0, 0, 0, 0, 0, 0, 0, 0, 0, 0, 0, 0, 0, 0, 0, 0, 0, 0, 0, 0, 0, 0, 0, 0, 0, 0, 0, 0, 0, 0, 0, 0, 0, 0, 0, 0, 0, 0, 0, 0, 0, 0, 0, 0, 0, 0, 0, 0, 0, 0, 0, 0, 1, 0, 0, 0, 0, 0, 0, 0, 0, 0, 0, 0, 0, 0, 0, 0, 0, 0, 0, 0, 0, 0, 0, 0, 0, 0, 0, 0, 0, 0, 0, 0, 0, 0, 1, 0, 0, 0, 0, 0, 0, 0, 0, 0, 0, 0, 0, 1, 0, 0, 0, 0, 0, 0, 0, 0, 0, 0, 0, 0, 0, 1, 0, 0, 0, 0, 0, 0, 0, 0, 0, 0, 0, 1, 0, 0, 0, 0, 0, 0, 0, 0, 0, 0, 0, 0, 0, 0, 0, 0, 0, 0, 0, 0, 0, 0, 0, 0, 0, 0, 1, 0, 1, 0, 0, 0, 0, 0, 0, 0, 0, 0, 0, 0, 0, 0, 0, 1, 0, 0, 0, 0, 0, 0, 0, 0, 0, 0, 0, 0, 0, 0, 0, 0, 0, 0, 0, 0, 0, 0, 0, 0, 0, 0, 1, 0, 0, 0, 0, 0, 0, 0, 0, 0, 0, 0, 1, 0, 0, 1, 0, 0, 0, 0, 0, 0, 0, 1, 0, 0, 0, 0, 0, 0, 0, 0, 0, 0, 0, 0, 0, 0, 0, 1, 0, 0, 0, 0, 0, 0, 0, 0, 0, 0, 1, 0, 0, 0, 0, 0, 0, 0, 0, 0, 0, 0, 0, 0, 0, 0, 0, 0, 0, 0, 0])
me_mainskeleton_006.materials.append(mat_default_obj)
me_mainskeleton_006.use_remesh_fix_poles = True
me_mainskeleton_006.use_remesh_preserve_attributes = False
me_mainskeleton_006.use_mirror_vertex_groups = False
me_mainskeleton_006.update()
me_mainskeleton_006.normals_split_custom_set([tuple(v) for v in zip(*[iter([0.3594, 0.5257, 0.771, 0.3594, 0.5258, 0.7709, 0.3594, 0.5258, 0.771, 0.3594, 0.5257, 0.771, 0.3594, 0.5258, 0.771, 0.3594, 0.5258, 0.7709, 0.6783, 0.4559, 0.5762, 0.6784, 0.4559, 0.5762, 0.6784, 0.4559, 0.5762, 0.6783, 0.4559, 0.5762, 0.6784, 0.4559, 0.5762, 0.6784, 0.4559, 0.5762, -0.07018, -0.9955, 0.06384, -0.07013, -0.9955, 0.06382, -0.07027, -0.9955, 0.06388, -0.07018, -0.9955, 0.06384, -0.07027, -0.9955, 0.06388, -0.0701, -0.9955, 0.0638, 0.2407, 0.3955, 0.8864, 0.2408, 0.3955, 0.8864, 0.2407, 0.3955, 0.8864, 0.2408, 0.3955, 0.8864, 0.2407, 0.3955, 0.8864, 0.2407, 0.3955, 0.8864, -0.7128, -0.6235, 0.3212, -0.7128, -0.6236, 0.3212, -0.7128, -0.6236, 0.3212, -0.7128, -0.6235, 0.3212, -0.7128, -0.6236, 0.3212, -0.7128, -0.6236, 0.3212, -0.156, 0.217, 0.9636, -0.156, 0.2171, 0.9636, -0.156, 0.2171, 0.9636, -0.156, 0.217, 0.9636, -0.156, 0.2171, 0.9636, -0.156, 0.2171, 0.9636, 0.4148, -0.09394, -0.9051, 0.4147, -0.09392, -0.9051, 0.4148, -0.09395, -0.9051, 0.4147, -0.09392, -0.9051, 0.4148, -0.09397, -0.9051, 0.4148, -0.09395, -0.9051, 0.3676, -0.01144, 0.9299, 0.3676, -0.01145, 0.9299, 0.3676, -0.01144, 0.9299, 0.3676, -0.01145, 0.9299, 0.3676, -0.01138, 0.9299, 0.3676, -0.01144, 0.9299, -0.5533, 0.8055, -0.2121, -0.5533, 0.8055, -0.2121, -0.5533, 0.8055, -0.2121, -0.5533, 0.8055, -0.2121, -0.5533, 0.8055, -0.2121, -0.5533, 0.8055, -0.2121, -0.733, 0.6791, 0.04011, -0.733, 0.679, 0.04004, -0.7329, 0.6791, 0.0402, -0.733, 0.6791, 0.04011, -0.7329, 0.6791, 0.0402, -0.7331, 0.679, 0.04, 0.3815, -0.8046, -0.455, 0.3815, -0.8046, -0.455, 0.3815, -0.8046, -0.455, 0.3815, -0.8046, -0.455, 0.3815, -0.8046, -0.455, 0.3815, -0.8046, -0.455, 0.6111, 0.4776, -0.6312, 0.8274, -0.01997, -0.5612, 0.2454, 0.7647, -0.5959, -0.5131, 0.818, 0.26, -0.5131, 0.818, 0.26, -0.5132, 0.8179, 0.26, -0.5131, 0.818, 0.26, -0.5132, 0.8179, 0.26, -0.5132, 0.818, 0.26, -0.02532, -0.4916, -0.8705, -0.02535, -0.4916, -0.8705, -0.02536, -0.4916, -0.8705, -0.02535, -0.4916, -0.8705, -0.02533, -0.4916, -0.8704, -0.02536, -0.4916, -0.8705, -0.1073, 0.1386, 0.9845, -0.1073, 0.1386, 0.9845, -0.1072, 0.1385, 0.9845, -0.1073, 0.1386, 0.9845, -0.1072, 0.1385, 0.9845, -0.1073, 0.1386, 0.9845, 0.1411, 0.386, 0.9116, 0.1411, 0.386, 0.9116, 0.1411, 0.386, 0.9116, 0.1411, 0.386, 0.9116, 0.1411, 0.386, 0.9116, 0.1411, 0.386, 0.9116, -0.8422, -0.4493, -0.2981, -0.8422, -0.4493, -0.2981, -0.8421, -0.4494, -0.2981, -0.8422, -0.4493, -0.2981, -0.8421, -0.4494, -0.2981, -0.8422, -0.4493, -0.2981, -0.4387, -0.4757, -0.7624, -0.4387, -0.4756, -0.7624, -0.4387, -0.4756, -0.7624, -0.4387, -0.4757, -0.7624, -0.4387, -0.4756, -0.7624, -0.4387, -0.4756, -0.7624, -0.104, -0.9821, 0.1572, -0.104, -0.9821, 0.1572, -0.104, -0.9821, 0.1572, -0.06838, -0.9882, -0.1368, -0.06838, -0.9882, -0.1368, -0.06838, -0.9882, -0.1368, 0.3335, -0.01253, 0.9427, 0.3335, -0.01253, 0.9427, 0.3335, -0.01253, 0.9427, 0.3358, -0.009511, 0.9419, 0.3358, -0.009511, 0.9419, 0.3358, -0.009511, 0.9419, 0.1151, -0.1354, -0.9841, 0.1151, -0.1354, -0.9841, 0.1151, -0.1354, -0.9841, 0.02808, -0.05761, -0.9979, 0.02808, -0.05761, -0.9979, 0.02808, -0.05761, -0.9979, -0.8756, -0.4772, -0.07479, -0.8756, -0.4772, -0.07479, -0.8756, -0.4772, -0.07479, -0.8992, -0.4218, -0.1166, -0.8992, -0.4218, -0.1166, -0.8992, -0.4218, -0.1166, -0.7301, -0.662, -0.1692, -0.7301, -0.662, -0.1692, -0.7301, -0.662, -0.1692, -0.7288, -0.6665, -0.1566, -0.7288, -0.6665, -0.1566, -0.7288, -0.6665, -0.1566, 0.6206, 0.7291, -0.2884, 0.6206, 0.7291, -0.2884, 0.6206, 0.7291, -0.2884, 0.5814, 0.751, -0.3129, 0.5814, 0.751, -0.3129, 0.5814, 0.751, -0.3129, 0.2798, -0.2468, 0.9278, 0.2798, -0.2468, 0.9278, 0.2798, -0.2468, 0.9278, 0.3634, -0.3363, 0.8688, 0.3634, -0.3363, 0.8688, 0.3634, -0.3363, 0.8688, 0.3303, 0.9435, 0.02669, 0.3303, 0.9435, 0.02669, 0.3303, 0.9435, 0.02669, 0.3064, 0.9492, 0.07172, 0.3064, 0.9492, 0.07172, 0.3064, 0.9492, 0.07172, 0.4933, -0.09419, 0.8648, 0.4933, -0.09419, 0.8648, 0.4933, -0.09419, 0.8648, 0.4857, -0.082, 0.8703, 0.4857, -0.082, 0.8703, 0.4857, -0.082, 0.8703, 0.3624, -0.3455, 0.8656, 0.3624, -0.3455, 0.8656, 0.3624, -0.3455, 0.8656, 0.2656, -0.2981, 0.9169, 0.2656, -0.2981, 0.9169, 0.2656, -0.2981, 0.9169, 0.1282, 0.9772, 0.1695, 0.1282, 0.9772, 0.1695, 0.1282, 0.9772, 0.1695, 0.1757, 0.9821, 0.06724, 0.1757, 0.9821, 0.06724, 0.1757, 0.9821, 0.06724, 0.4238, -0.7113, -0.5608, 0.4238, -0.7113, -0.5608, 0.4238, -0.7113, -0.5608, 0.2844, -0.724, -0.6285, 0.2844, -0.724, -0.6285, 0.2844, -0.724, -0.6285, 0.9308, 0.3644, -0.02735, 0.9308, 0.3644, -0.02735, 0.9308, 0.3644, -0.02735, 0.9158, 0.3992, -0.04468, 0.9158, 0.3992, -0.04468, 0.9158, 0.3992, -0.04468, -0.2682, -0.8266, -0.4948, -0.2682, -0.8266, -0.4948, -0.2682, -0.8266, -0.4948, -0.2958, -0.8423, -0.4505, -0.2958, -0.8423, -0.4505, -0.2958, -0.8423, -0.4505, 0.2901, -0.5511, 0.7824, 0.2901, -0.5511, 0.7824, 0.2901, -0.5511, 0.7824, 0.3018, -0.5506, 0.7783, 0.3018, -0.5506, 0.7783, 0.3018, -0.5506, 0.7783, 0.64, -0.08367, 0.7638, 0.64, -0.08367, 0.7638, 0.64, -0.08367, 0.7638, 0.7353, 0.6768, 0.03601, 0.7353, 0.6768, 0.03601, 0.7353, 0.6768, 0.03601, 0.874, 0.4824, 0.05889, 0.874, 0.4824, 0.05889, 0.874, 0.4824, 0.05889, 0.0597, 0.1652, -0.9844, 0.0597, 0.1652, -0.9844, 0.0597, 0.1652, -0.9844, -0.5081, -0.1519, -0.8478, -0.5081, -0.1519, -0.8478, -0.5081, -0.1519, -0.8478, 0.2324, 0.9726, -0.0002767, 0.2324, 0.9726, -0.0002767, 0.2324, 0.9726, -0.0002767, -0.4359, -0.802, -0.4083, -0.4359, -0.802, -0.4083, -0.4359, -0.802, -0.4083, -0.4094, -0.7858, -0.4636, -0.4094, -0.7858, -0.4636, -0.4094, -0.7858, -0.4636, -0.3938, 0.008519, -0.9192, -0.3938, 0.008519, -0.9192, -0.3938, 0.008519, -0.9192, -0.6422, -0.1761, -0.7461, -0.6422, -0.1761, -0.7461, -0.6422, -0.1761, -0.7461, 0.7308, 0.6812, 0.04399, 0.7308, 0.6812, 0.04399, 0.7308, 0.6812, 0.04399, 0.5881, 0.8078, 0.03932, 0.5881, 0.8078, 0.03932, 0.5881, 0.8078, 0.03932, -0.4321, 0.005451, -0.9018, -0.4321, 0.005451, -0.9018, -0.4321, 0.005451, -0.9018, -0.6829, 0.1838, -0.707, -0.6829, 0.1838, -0.707, -0.6829, 0.1838, -0.707, -0.2045, 0.5521, -0.8083, -0.2045, 0.5521, -0.8083, -0.2045, 0.5521, -0.8083, -0.261, 0.5566, -0.7887, -0.261, 0.5566, -0.7887, -0.261, 0.5566, -0.7887, -0.3258, 0.6377, -0.698, -0.3258, 0.6377, -0.698, -0.3258, 0.6377, -0.698, -0.3117, 0.6587, -0.6848, -0.3117, 0.6587, -0.6848, -0.3117, 0.6587, -0.6848, 0.6011, -0.6168, 0.5082, 0.6011, -0.6168, 0.5082, 0.6011, -0.6168, 0.5082, -0.5399, -0.6839, -0.4907, -0.5399, -0.6839, -0.4907, -0.5399, -0.6839, -0.4907, -0.02353, -0.984, 0.1767, -0.02353, -0.984, 0.1767, -0.02353, -0.984, 0.1767, 0.1535, 0.07216, 0.9855, 0.1535, 0.07216, 0.9855, 0.1535, 0.07216, 0.9855, 0.3019, 0.9532, 0.01402, 0.3019, 0.9532, 0.01402, 0.3019, 0.9532, 0.01402, 0.1095, 0.9459, 0.3053, 0.1095, 0.9459, 0.3053, 0.1095, 0.9459, 0.3053, -0.058, 0.997, 0.05162, -0.058, 0.997, 0.05162, -0.058, 0.997, 0.05162, 0.3076, -0.1534, 0.9391, 0.3076, -0.1534, 0.9391, 0.3076, -0.1534, 0.9391, 0.4075, -0.02858, 0.9128, 0.4075, -0.02858, 0.9128, 0.4075, -0.02858, 0.9128, 0.8142, 0.1639, -0.557, 0.8142, 0.1639, -0.557, 0.8142, 0.1639, -0.557, 0.9084, 0.05548, -0.4144, 0.9084, 0.05548, -0.4144, 0.9084, 0.05548, -0.4144, -0.02242, -0.06448, -0.9977, -0.02242, -0.06448, -0.9977, -0.02242, -0.06448, -0.9977, -0.1581, 0.07374, -0.9847, -0.1581, 0.07374, -0.9847, -0.1581, 0.07374, -0.9847, 0.01416, -0.9892, -0.1458, 0.01416, -0.9892, -0.1458, 0.01416, -0.9892, -0.1458, 0.01421, -0.9921, -0.1245, 0.01421, -0.9921, -0.1245, 0.01421, -0.9921, -0.1245, -0.3932, 0.2016, -0.8971, -0.3932, 0.2016, -0.8971, -0.3932, 0.2016, -0.8971, -0.4816, 0.08432, -0.8723, -0.4816, 0.08432, -0.8723, -0.4816, 0.08432, -0.8723, 0.3692, 0.9068, -0.2036, 0.3692, 0.9068, -0.2036, 0.3692, 0.9068, -0.2036, 0.1909, 0.9574, 0.2165, 0.1909, 0.9574, 0.2165, 0.1909, 0.9574, 0.2165, -0.05061, 0.878, 0.476, -0.05061, 0.878, 0.476, -0.05061, 0.878, 0.476, -0.1295, 0.8998, 0.4167, -0.1295, 0.8998, 0.4167, -0.1295, 0.8998, 0.4167, -0.151, -0.2223, -0.9632, -0.151, -0.2223, -0.9632, -0.151, -0.2223, -0.9632, -0.3505, -0.1003, -0.9312, -0.3505, -0.1003, -0.9312, -0.3505, -0.1003, -0.9312, -0.7778, -0.5816, 0.2381, -0.7778, -0.5816, 0.2381, -0.7778, -0.5816, 0.2381, 0.8208, 0.4858, -0.3003, 0.8208, 0.4858, -0.3003, 0.8208, 0.4858, -0.3003, 0.8925, 0.4486, -0.04718, 0.8925, 0.4486, -0.04718, 0.8925, 0.4486, -0.04718, -0.7282, -0.6833, 0.05392, -0.7282, -0.6833, 0.05392, -0.7282, -0.6833, 0.05392, -0.1801, 0.2268, 0.9571, -0.1801, 0.2268, 0.9571, -0.1801, 0.2268, 0.9571, -0.1557, 0.2176, 0.9635, -0.1557, 0.2176, 0.9635, -0.1557, 0.2176, 0.9635, 0.5891, 0.7675, 0.253, 0.5891, 0.7675, 0.253, 0.5891, 0.7675, 0.253, 0.5887, 0.7974, 0.1325, 0.5887, 0.7974, 0.1325, 0.5887, 0.7974, 0.1325, -0.163, 0.2303, 0.9594, -0.163, 0.2303, 0.9594, -0.163, 0.2303, 0.9594, -0.256, 0.2633, 0.9301, -0.256, 0.2633, 0.9301, -0.256, 0.2633, 0.9301, -0.2603, 0.271, 0.9267, -0.2603, 0.271, 0.9267, -0.2603, 0.271, 0.9267, 0.2597, -0.2149, -0.9415, 0.2597, -0.2149, -0.9415, 0.2597, -0.2149, -0.9415, 0.2297, -0.1412, -0.963, 0.2297, -0.1412, -0.963, 0.2297, -0.1412, -0.963, 0.02624, 0.3219, 0.9464, 0.02624, 0.3219, 0.9464, 0.02624, 0.3219, 0.9464, 0.1373, 0.2419, 0.9605, 0.1373, 0.2419, 0.9605, 0.1373, 0.2419, 0.9605, -0.08823, 0.1304, 0.9875, -0.08823, 0.1304, 0.9875, -0.08823, 0.1304, 0.9875, 0.6136, -0.124, 0.7798, 0.6136, -0.124, 0.7798, 0.6136, -0.124, 0.7798, 0.2825, -0.23, 0.9313, 0.2825, -0.23, 0.9313, 0.2825, -0.23, 0.9313, -0.7415, -0.6302, 0.2305, -0.7415, -0.6302, 0.2305, -0.7415, -0.6302, 0.2305, -0.7826, -0.5795, -0.2273, -0.7826, -0.5795, -0.2273, -0.7826, -0.5795, -0.2273, -0.07387, -0.2131, -0.9742, -0.07387, -0.2131, -0.9742, -0.07387, -0.2131, -0.9742, -0.1178, 0.1882, 0.975, -0.1178, 0.1882, 0.975, -0.1178, 0.1882, 0.975, -0.2722, 0.2088, -0.9393, -0.2722, 0.2088, -0.9393, -0.2722, 0.2088, -0.9393, -0.3211, 0.2323, -0.9181, -0.3211, 0.2323, -0.9181, -0.3211, 0.2323, -0.9181, -0.01645, -0.3352, -0.942, -0.01645, -0.3352, -0.942, -0.01645, -0.3352, -0.942, 0.02415, -0.3697, -0.9288, 0.02415, -0.3697, -0.9288, 0.02415, -0.3697, -0.9288, 0.05374, 0.1696, -0.984, 0.05374, 0.1696, -0.984, 0.05374, 0.1696, -0.984, -0.02098, -0.09986, -0.9948, -0.02098, -0.09986, -0.9948, -0.02098, -0.09986, -0.9948, 0.2021, -0.172, -0.9641, 0.2021, -0.172, -0.9641, 0.2021, -0.172, -0.9641, 0.204, -0.2453, -0.9477, 0.204, -0.2453, -0.9477, 0.204, -0.2453, -0.9477, -0.2038, 0.1504, 0.9674, -0.2038, 0.1504, 0.9674, -0.2038, 0.1504, 0.9674, -0.1144, 0.116, 0.9866, -0.1144, 0.116, 0.9866, -0.1144, 0.116, 0.9866, 0.104, -0.9821, 0.1572, 0.104, -0.9821, 0.1572, 0.104, -0.9821, 0.1572, 0.06838, -0.9882, -0.1368, 0.06838, -0.9882, -0.1368, 0.06838, -0.9882, -0.1368, -0.3335, -0.01253, 0.9427, -0.3335, -0.01253, 0.9427, -0.3335, -0.01253, 0.9427, -0.3358, -0.009512, 0.9419, -0.3358, -0.009512, 0.9419, -0.3358, -0.009512, 0.9419, -0.1151, -0.1354, -0.9841, -0.1151, -0.1354, -0.9841, -0.1151, -0.1354, -0.9841, -0.02808, -0.05761, -0.9979, -0.02808, -0.05761, -0.9979, -0.02808, -0.05761, -0.9979, 0.8756, -0.4772, -0.0748, 0.8756, -0.4772, -0.0748, 0.8756, -0.4772, -0.0748, 0.8992, -0.4218, -0.1166, 0.8992, -0.4218, -0.1166, 0.8992, -0.4218, -0.1166, 0.7288, -0.6665, -0.1566, 0.7288, -0.6665, -0.1566, 0.7288, -0.6665, -0.1566, -0.5814, 0.751, -0.3129, -0.5814, 0.751, -0.3129, -0.5814, 0.751, -0.3129, -0.3634, -0.3363, 0.8688, -0.3634, -0.3363, 0.8688, -0.3634, -0.3363, 0.8688, -0.3303, 0.9435, 0.02669, -0.3303, 0.9435, 0.02669, -0.3303, 0.9435, 0.02669, -0.3064, 0.9492, 0.07172, -0.3064, 0.9492, 0.07172, -0.3064, 0.9492, 0.07172, -0.4933, -0.09419, 0.8648, -0.4933, -0.09419, 0.8648, -0.4933, -0.09419, 0.8648, -0.4857, -0.082, 0.8703, -0.4857, -0.082, 0.8703, -0.4857, -0.082, 0.8703, -0.3624, -0.3455, 0.8656, -0.3624, -0.3455, 0.8656, -0.3624, -0.3455, 0.8656, -0.2656, -0.2981, 0.9169, -0.2656, -0.2981, 0.9169, -0.2656, -0.2981, 0.9169, -0.1282, 0.9772, 0.1695, -0.1282, 0.9772, 0.1695, -0.1282, 0.9772, 0.1695, -0.1757, 0.9821, 0.06724, -0.1757, 0.9821, 0.06724, -0.1757, 0.9821, 0.06724, -0.4238, -0.7113, -0.5608, -0.4238, -0.7113, -0.5608, -0.4238, -0.7113, -0.5608, -0.2844, -0.724, -0.6285, -0.2844, -0.724, -0.6285, -0.2844, -0.724, -0.6285, -0.9308, 0.3644, -0.02735, -0.9308, 0.3644, -0.02735, -0.9308, 0.3644, -0.02735, -0.9158, 0.3992, -0.04468, -0.9158, 0.3992, -0.04468, -0.9158, 0.3992, -0.04468, 0.2682, -0.8266, -0.4948, 0.2682, -0.8266, -0.4948, 0.2682, -0.8266, -0.4948, 0.2958, -0.8423, -0.4505, 0.2958, -0.8423, -0.4505, 0.2958, -0.8423, -0.4505, -0.3018, -0.5506, 0.7783, -0.3018, -0.5506, 0.7783, -0.3018, -0.5506, 0.7783, -0.3833, 0.05904, 0.9217, -0.3833, 0.05904, 0.9217, -0.3833, 0.05904, 0.9217, -0.64, -0.08367, 0.7638, -0.64, -0.08367, 0.7638, -0.64, -0.08367, 0.7638, -0.874, 0.4824, 0.05889, -0.874, 0.4824, 0.05889, -0.874, 0.4824, 0.05889, -0.05971, 0.1652, -0.9844, -0.05971, 0.1652, -0.9844, -0.05971, 0.1652, -0.9844, 0.5081, -0.1519, -0.8478, 0.5081, -0.1519, -0.8478, 0.5081, -0.1519, -0.8478, -0.1697, 0.9854, 0.01411, -0.1697, 0.9854, 0.01411, -0.1697, 0.9854, 0.01411, -0.2324, 0.9726, -0.0002753, -0.2324, 0.9726, -0.0002753, -0.2324, 0.9726, -0.0002753, 0.4094, -0.7858, -0.4636, 0.4094, -0.7858, -0.4636, 0.4094, -0.7858, -0.4636, 0.3938, 0.00852, -0.9192, 0.3938, 0.00852, -0.9192, 0.3938, 0.00852, -0.9192, 0.6422, -0.1761, -0.7461, 0.6422, -0.1761, -0.7461, 0.6422, -0.1761, -0.7461, -0.5881, 0.8078, 0.03932, -0.5881, 0.8078, 0.03932, -0.5881, 0.8078, 0.03932, 0.6829, 0.1838, -0.707, 0.6829, 0.1838, -0.707, 0.6829, 0.1838, -0.707, 0.4321, 0.005451, -0.9018, 0.4321, 0.005451, -0.9018, 0.4321, 0.005451, -0.9018, 0.2045, 0.5521, -0.8083, 0.2045, 0.5521, -0.8083, 0.2045, 0.5521, -0.8083, 0.261, 0.5566, -0.7887, 0.261, 0.5566, -0.7887, 0.261, 0.5566, -0.7887, 0.3117, 0.6587, -0.6848, 0.3117, 0.6587, -0.6848, 0.3117, 0.6587, -0.6848, -0.609, -0.6706, 0.4235, -0.609, -0.6706, 0.4235, -0.609, -0.6706, 0.4235, -0.6011, -0.6168, 0.5082, -0.6011, -0.6168, 0.5082, -0.6011, -0.6168, 0.5082, 0.1029, -0.9915, 0.07924, 0.1029, -0.9915, 0.07924, 0.1029, -0.9915, 0.07924, 0.02353, -0.984, 0.1767, 0.02353, -0.984, 0.1767, 0.02353, -0.984, 0.1767, -0.1702, 0.05205, 0.984, -0.1702, 0.05205, 0.984, -0.1702, 0.05205, 0.984, -0.1535, 0.07216, 0.9855, -0.1535, 0.07216, 0.9855, -0.1535, 0.07216, 0.9855, -0.2228, 0.967, -0.1238, -0.2228, 0.967, -0.1238, -0.2228, 0.967, -0.1238, -0.3019, 0.9532, 0.01401, -0.3019, 0.9532, 0.01401, -0.3019, 0.9532, 0.01401, -0.1095, 0.9459, 0.3053, -0.1095, 0.9459, 0.3053, -0.1095, 0.9459, 0.3053, 0.058, 0.997, 0.05162, 0.058, 0.997, 0.05162, 0.058, 0.997, 0.05162, -0.3076, -0.1534, 0.9391, -0.3076, -0.1534, 0.9391, -0.3076, -0.1534, 0.9391, -0.4075, -0.02858, 0.9128, -0.4075, -0.02858, 0.9128, -0.4075, -0.02858, 0.9128, -0.9084, 0.05548, -0.4144, -0.9084, 0.05548, -0.4144, -0.9084, 0.05548, -0.4144, 0.02242, -0.06448, -0.9977, 0.02242, -0.06448, -0.9977, 0.02242, -0.06448, -0.9977, 0.1581, 0.07374, -0.9847, 0.1581, 0.07374, -0.9847, 0.1581, 0.07374, -0.9847, -0.01416, -0.9892, -0.1458, -0.01416, -0.9892, -0.1458, -0.01416, -0.9892, -0.1458, -0.01421, -0.9921, -0.1245, -0.01421, -0.9921, -0.1245, -0.01421, -0.9921, -0.1245, 0.3932, 0.2016, -0.8971, 0.3932, 0.2016, -0.8971, 0.3932, 0.2016, -0.8971, 0.4816, 0.08432, -0.8723, 0.4816, 0.08432, -0.8723, 0.4816, 0.08432, -0.8723, -0.3692, 0.9068, -0.2036, -0.3692, 0.9068, -0.2036, -0.3692, 0.9068, -0.2036, -0.1909, 0.9574, 0.2165, -0.1909, 0.9574, 0.2165, -0.1909, 0.9574, 0.2165, 0.1295, 0.8998, 0.4167, 0.1295, 0.8998, 0.4167, 0.1295, 0.8998, 0.4167, 0.151, -0.2223, -0.9632, 0.151, -0.2223, -0.9632, 0.151, -0.2223, -0.9632, 0.3505, -0.1003, -0.9312, 0.3505, -0.1003, -0.9312, 0.3505, -0.1003, -0.9312, 0.7492, -0.5625, 0.3498, 0.7492, -0.5625, 0.3498, 0.7492, -0.5625, 0.3498, 0.7778, -0.5816, 0.2381, 0.7778, -0.5816, 0.2381, 0.7778, -0.5816, 0.2381, 0.6706, -0.683, 0.2895, 0.6706, -0.683, 0.2895, 0.6706, -0.683, 0.2895, 0.7282, -0.6833, 0.05392, 0.7282, -0.6833, 0.05392, 0.7282, -0.6833, 0.05392, 0.1801, 0.2268, 0.9571, 0.1801, 0.2268, 0.9571, 0.1801, 0.2268, 0.9571, 0.1557, 0.2176, 0.9635, 0.1557, 0.2176, 0.9635, 0.1557, 0.2176, 0.9635, -0.5887, 0.7974, 0.1325, -0.5887, 0.7974, 0.1325, -0.5887, 0.7974, 0.1325, 0.163, 0.2303, 0.9594, 0.163, 0.2303, 0.9594, 0.163, 0.2303, 0.9594, 0.256, 0.2633, 0.9301, 0.256, 0.2633, 0.9301, 0.256, 0.2633, 0.9301, 0.2603, 0.271, 0.9267, 0.2603, 0.271, 0.9267, 0.2603, 0.271, 0.9267, -0.2597, -0.2149, -0.9415, -0.2597, -0.2149, -0.9415, -0.2597, -0.2149, -0.9415, -0.2297, -0.1412, -0.963, -0.2297, -0.1412, -0.963, -0.2297, -0.1412, -0.963, -0.1373, 0.2419, 0.9605, -0.1373, 0.2419, 0.9605, -0.1373, 0.2419, 0.9605, 0.1531, 0.1947, 0.9688, 0.1531, 0.1947, 0.9688, 0.1531, 0.1947, 0.9688, 0.08823, 0.1304, 0.9875, 0.08823, 0.1304, 0.9875, 0.08823, 0.1304, 0.9875, -0.6136, -0.124, 0.7798, -0.6136, -0.124, 0.7798, -0.6136, -0.124, 0.7798, -0.2825, -0.23, 0.9313, -0.2825, -0.23, 0.9313, -0.2825, -0.23, 0.9313, 0.7415, -0.6302, 0.2305, 0.7415, -0.6302, 0.2305, 0.7415, -0.6302, 0.2305, 0.7826, -0.5795, -0.2273, 0.7826, -0.5795, -0.2273, 0.7826, -0.5795, -0.2273, 0.2722, 0.2088, -0.9393, 0.2722, 0.2088, -0.9393, 0.2722, 0.2088, -0.9393, 0.3211, 0.2323, -0.9181, 0.3211, 0.2323, -0.9181, 0.3211, 0.2323, -0.9181, 0.01645, -0.3352, -0.942, 0.01645, -0.3352, -0.942, 0.01645, -0.3352, -0.942, -0.02415, -0.3697, -0.9288, -0.02415, -0.3697, -0.9288, -0.02415, -0.3697, -0.9288, -0.05374, 0.1696, -0.984, -0.05374, 0.1696, -0.984, -0.05374, 0.1696, -0.984, 0.02098, -0.09986, -0.9948, 0.02098, -0.09986, -0.9948, 0.02098, -0.09986, -0.9948, -0.2021, -0.172, -0.9641, -0.2021, -0.172, -0.9641, -0.2021, -0.172, -0.9641, -0.298, -0.2881, -0.9101, -0.298, -0.2881, -0.9101, -0.298, -0.2881, -0.9101, -0.204, -0.2453, -0.9477, -0.204, -0.2453, -0.9477, -0.204, -0.2453, -0.9477, 0.2038, 0.1504, 0.9674, 0.2038, 0.1504, 0.9674, 0.2038, 0.1504, 0.9674, 0.1144, 0.116, 0.9866, 0.1144, 0.116, 0.9866, 0.1144, 0.116, 0.9866, 0.1283, 0.1594, 0.9788, 0.1283, 0.1594, 0.9788, 0.1283, 0.1594, 0.9788, 0.2402, 0.1839, 0.9531, 0.2402, 0.1839, 0.9531, 0.2402, 0.1839, 0.9531, -0.1554, -0.2682, -0.9507, -0.1554, -0.2682, -0.9507, -0.1554, -0.2682, -0.9507, -0.04886, -0.09504, -0.9943, -0.04886, -0.09504, -0.9943, -0.04886, -0.09504, -0.9943, -0.1159, -0.14, -0.9833, -0.1159, -0.14, -0.9833, -0.1159, -0.14, -0.9833, -0.04675, -0.1095, -0.9929, -0.04675, -0.1095, -0.9929, -0.04675, -0.1095, -0.9929, 0.2684, 0.1716, -0.9479, 0.2684, 0.1716, -0.9479, 0.2684, 0.1716, -0.9479, 0.5972, -0.004077, -0.8021, 0.5972, -0.004077, -0.8021, 0.5972, -0.004077, -0.8021, 0.1575, 0.2654, -0.9512, 0.1575, 0.2654, -0.9512, 0.1575, 0.2654, -0.9512, 0.3586, 0.3102, -0.8804, 0.3586, 0.3102, -0.8804, 0.3586, 0.3102, -0.8804, -0.816, 0.45, -0.3628, -0.816, 0.45, -0.3628, -0.816, 0.45, -0.3628, -0.777, 0.4571, -0.4328, -0.777, 0.4571, -0.4328, -0.777, 0.4571, -0.4328, -0.2063, -0.09554, 0.9738, -0.2063, -0.09554, 0.9738, -0.2063, -0.09554, 0.9738, -0.3167, -0.1389, 0.9383, -0.3167, -0.1389, 0.9383, -0.3167, -0.1389, 0.9383, 0.1274, 0.01398, 0.9917, 0.1274, 0.01398, 0.9917, 0.1274, 0.01398, 0.9917, -0.02762, 0.3892, 0.9207, -0.02762, 0.3892, 0.9207, -0.02762, 0.3892, 0.9207, -0.2267, 0.06454, 0.9718, -0.2267, 0.06454, 0.9718, -0.2267, 0.06454, 0.9718, -0.7048, 0.7041, -0.08633, -0.7048, 0.7041, -0.08633, -0.7048, 0.7041, -0.08633, -0.5963, 0.6561, -0.4625, -0.5963, 0.6561, -0.4625, -0.5963, 0.6561, -0.4625, -0.6772, 0.7245, 0.1285, -0.6772, 0.7245, 0.1285, -0.6772, 0.7245, 0.1285, -0.6515, 0.7534, -0.08846, -0.6515, 0.7534, -0.08846, -0.6515, 0.7534, -0.08846, -0.207, -0.2506, -0.9457, -0.207, -0.2506, -0.9457, -0.207, -0.2506, -0.9457, -0.2394, -0.2059, -0.9488, -0.2394, -0.2059, -0.9488, -0.2394, -0.2059, -0.9488, 0.7339, -0.6769, 0.05621, 0.7339, -0.6769, 0.05621, 0.7339, -0.6769, 0.05621, -0.3812, 0.9216, 0.07366, -0.3812, 0.9216, 0.07366, -0.3812, 0.9216, 0.07366, 0.3497, -0.05285, -0.9354, 0.3497, -0.05285, -0.9354, 0.3497, -0.05285, -0.9354, 0.3956, -0.1068, -0.9122, 0.3956, -0.1068, -0.9122, 0.3956, -0.1068, -0.9122, -0.9249, -0.0159, -0.3799, -0.9249, -0.0159, -0.3799, -0.9249, -0.0159, -0.3799, -0.02438, -0.3106, -0.9502, -0.02438, -0.3106, -0.9502, -0.02438, -0.3106, -0.9502, 0.1436, -0.2202, -0.9648, 0.1436, -0.2202, -0.9648, 0.1436, -0.2202, -0.9648, -0.1487, -0.9753, -0.1631, -0.1487, -0.9753, -0.1631, -0.1487, -0.9753, -0.1631, -0.149, -0.9884, -0.02808, -0.149, -0.9884, -0.02808, -0.149, -0.9884, -0.02808, 0.02221, 0.9277, 0.3726, 0.02221, 0.9277, 0.3726, 0.02221, 0.9277, 0.3726, 0.06884, 0.9455, 0.3183, 0.06884, 0.9455, 0.3183, 0.06884, 0.9455, 0.3183, -0.1914, 0.03376, 0.9809, -0.1914, 0.03376, 0.9809, -0.1914, 0.03376, 0.9809, -0.251, -0.01652, 0.9679, -0.251, -0.01652, 0.9679, -0.251, -0.01652, 0.9679, 0.193, 0.07067, -0.9787, 0.193, 0.07067, -0.9787, 0.193, 0.07067, -0.9787, -0.758, -0.6406, 0.1229, -0.758, -0.6406, 0.1229, -0.758, -0.6406, 0.1229, -0.8259, -0.3188, -0.465, -0.8259, -0.3188, -0.465, -0.8259, -0.3188, -0.465, 0.01158, -0.9687, -0.2481, 0.01158, -0.9687, -0.2481, 0.01158, -0.9687, -0.2481, 0.003332, -0.9923, -0.1241, 0.003332, -0.9923, -0.1241, 0.003332, -0.9923, -0.1241, 0.03625, 0.9115, 0.4096, 0.03625, 0.9115, 0.4096, 0.03625, 0.9115, 0.4096, -0.6678, 0.7006, -0.2514, -0.6678, 0.7006, -0.2514, -0.6678, 0.7006, -0.2514, -0.6964, 0.6974, -0.1692, -0.6964, 0.6974, -0.1692, -0.6964, 0.6974, -0.1692, -0.3416, -0.03194, 0.9393, -0.3416, -0.03194, 0.9393, -0.3416, -0.03194, 0.9393, -0.253, 0.07966, 0.9642, -0.253, 0.07966, 0.9642, -0.253, 0.07966, 0.9642, 0.1364, -0.9888, -0.06048, 0.1364, -0.9888, -0.06048, 0.1364, -0.9888, -0.06048, -0.8378, 0.1754, -0.517, -0.8378, 0.1754, -0.517, -0.8378, 0.1754, -0.517, -0.5811, 0.6763, -0.4526, -0.5811, 0.6763, -0.4526, -0.5811, 0.6763, -0.4526, 0.4475, 0.7976, -0.4044, 0.4475, 0.7976, -0.4044, 0.4475, 0.7976, -0.4044, 0.4486, 0.6578, -0.605, 0.4486, 0.6578, -0.605, 0.4486, 0.6578, -0.605, -0.1833, 0.9409, 0.2847, -0.1833, 0.9409, 0.2847, -0.1833, 0.9409, 0.2847, -0.3963, 0.8701, 0.293, -0.3963, 0.8701, 0.293, -0.3963, 0.8701, 0.293, 0.6062, 0.1919, -0.7718, 0.6062, 0.1919, -0.7718, 0.6062, 0.1919, -0.7718, 0.6307, 0.217, -0.745, 0.6307, 0.217, -0.745, 0.6307, 0.217, -0.745, -0.685, -0.08304, -0.7238, -0.685, -0.08304, -0.7238, -0.685, -0.08304, -0.7238, -0.5943, 0.1236, -0.7947, -0.5943, 0.1236, -0.7947, -0.5943, 0.1236, -0.7947, -0.4201, -0.5764, 0.7009, -0.4201, -0.5764, 0.7009, -0.4201, -0.5764, 0.7009, -0.3885, -0.6726, 0.6299, -0.3885, -0.6726, 0.6299, -0.3885, -0.6726, 0.6299, 0.1378, 0.3635, -0.9214, 0.1378, 0.3635, -0.9214, 0.1378, 0.3635, -0.9214, 0.2469, 0.4404, -0.8632, 0.2469, 0.4404, -0.8632, 0.2469, 0.4404, -0.8632, 0.6076, -0.1609, -0.7778, 0.6076, -0.1609, -0.7778, 0.6076, -0.1609, -0.7778, 0.6288, -0.1755, -0.7575, 0.6288, -0.1755, -0.7575, 0.6288, -0.1755, -0.7575, -0.7161, -0.08542, 0.6928, -0.7161, -0.08542, 0.6928, -0.7161, -0.08542, 0.6928, -0.7531, -0.1183, 0.6472, -0.7531, -0.1183, 0.6472, -0.7531, -0.1183, 0.6472, -0.1252, 0.9861, 0.1093, -0.1252, 0.9861, 0.1093, -0.1252, 0.9861, 0.1093, -0.1227, 0.9864, 0.1094, -0.1227, 0.9864, 0.1094, -0.1227, 0.9864, 0.1094, 0.3633, -0.8279, -0.4272, 0.3633, -0.8279, -0.4272, 0.3633, -0.8279, -0.4272, 0.8679, -0.355, -0.3475, 0.8679, -0.355, -0.3475, 0.8679, -0.355, -0.3475, 0.7164, -0.4622, -0.5225, 0.7164, -0.4622, -0.5225, 0.7164, -0.4622, -0.5225, 0.8544, -0.5162, -0.05976, 0.8544, -0.5162, -0.05976, 0.8544, -0.5162, -0.05976, -0.5575, 0.03337, 0.8295, -0.5575, 0.03337, 0.8295, -0.5575, 0.03337, 0.8295, -0.493, 0.06344, 0.8677, -0.493, 0.06344, 0.8677, -0.493, 0.06344, 0.8677, 0.09208, -0.8212, -0.5631, 0.09208, -0.8212, -0.5631, 0.09208, -0.8212, -0.5631, 0.1252, -0.8501, -0.5115, 0.1252, -0.8501, -0.5115, 0.1252, -0.8501, -0.5115, -0.6912, 0.05149, 0.7209, -0.6912, 0.05149, 0.7209, -0.6912, 0.05149, 0.7209, -0.4459, -0.1001, 0.8895, -0.4459, -0.1001, 0.8895, -0.4459, -0.1001, 0.8895, 0.7105, -0.6862, -0.156, 0.7105, -0.6862, -0.156, 0.7105, -0.6862, -0.156, 0.7131, -0.6657, -0.2197, 0.7131, -0.6657, -0.2197, 0.7131, -0.6657, -0.2197, -0.23, -0.3949, 0.8895, -0.23, -0.3949, 0.8895, -0.23, -0.3949, 0.8895, -0.3788, 0.9246, -0.0394, -0.3788, 0.9246, -0.0394, -0.3788, 0.9246, -0.0394, -0.4389, 0.8981, -0.02986, -0.4389, 0.8981, -0.02986, -0.4389, 0.8981, -0.02986, -0.4775, 0.8727, -0.1019, -0.4775, 0.8727, -0.1019, -0.4775, 0.8727, -0.1019, 0.8592, -0.5024, -0.09633, 0.8592, -0.5024, -0.09633, 0.8592, -0.5024, -0.09633, -0.7256, 0.5876, -0.3581, -0.7256, 0.5876, -0.3581, -0.7256, 0.5876, -0.3581, -0.7257, 0.5522, -0.4105, -0.7257, 0.5522, -0.4105, -0.7257, 0.5522, -0.4105, 0.8238, -0.5538, -0.1213, 0.8238, -0.5538, -0.1213, 0.8238, -0.5538, -0.1213, -0.02587, 0.1325, 0.9908, -0.02587, 0.1325, 0.9908, -0.02587, 0.1325, 0.9908, -0.1451, 0.0248, 0.9891, -0.1451, 0.0248, 0.9891, -0.1451, 0.0248, 0.9891, 0.08894, 0.1204, 0.9887, 0.08894, 0.1204, 0.9887, 0.08894, 0.1204, 0.9887, 0.02984, 0.1219, 0.9921, 0.02984, 0.1219, 0.9921, 0.02984, 0.1219, 0.9921, -0.2402, 0.1839, 0.9531, -0.2402, 0.1839, 0.9531, -0.2402, 0.1839, 0.9531, 0.1554, -0.2682, -0.9507, 0.1554, -0.2682, -0.9507, 0.1554, -0.2682, -0.9507, 0.04886, -0.09504, -0.9943, 0.04886, -0.09504, -0.9943, 0.04886, -0.09504, -0.9943, 0.1159, -0.14, -0.9833, 0.1159, -0.14, -0.9833, 0.1159, -0.14, -0.9833, 0.04675, -0.1095, -0.9929, 0.04675, -0.1095, -0.9929, 0.04675, -0.1095, -0.9929, -0.2684, 0.1716, -0.9479, -0.2684, 0.1716, -0.9479, -0.2684, 0.1716, -0.9479, -0.5972, -0.004076, -0.8021, -0.5972, -0.004076, -0.8021, -0.5972, -0.004076, -0.8021, -0.1575, 0.2654, -0.9512, -0.1575, 0.2654, -0.9512, -0.1575, 0.2654, -0.9512, -0.3586, 0.3102, -0.8804, -0.3586, 0.3102, -0.8804, -0.3586, 0.3102, -0.8804, 0.816, 0.45, -0.3628, 0.816, 0.45, -0.3628, 0.816, 0.45, -0.3628, 0.777, 0.4571, -0.4328, 0.777, 0.4571, -0.4328, 0.777, 0.4571, -0.4328, 0.2063, -0.09554, 0.9738, 0.2063, -0.09554, 0.9738, 0.2063, -0.09554, 0.9738, 0.3167, -0.1389, 0.9383, 0.3167, -0.1389, 0.9383, 0.3167, -0.1389, 0.9383, 0.01925, 0.03309, 0.9993, 0.01925, 0.03309, 0.9993, 0.01925, 0.03309, 0.9993, 0.1591, 0.1142, 0.9806, 0.1591, 0.1142, 0.9806, 0.1591, 0.1142, 0.9806, 0.2267, 0.06454, 0.9718, 0.2267, 0.06454, 0.9718, 0.2267, 0.06454, 0.9718, 0.7048, 0.7041, -0.08633, 0.7048, 0.7041, -0.08633, 0.7048, 0.7041, -0.08633, 0.5963, 0.6561, -0.4625, 0.5963, 0.6561, -0.4625, 0.5963, 0.6561, -0.4625, 0.6772, 0.7245, 0.1285, 0.6772, 0.7245, 0.1285, 0.6772, 0.7245, 0.1285, 0.6515, 0.7534, -0.08846, 0.6515, 0.7534, -0.08846, 0.6515, 0.7534, -0.08846, 0.2771, -0.2823, -0.9184, 0.2771, -0.2823, -0.9184, 0.2771, -0.2823, -0.9184, 0.2394, -0.2059, -0.9488, 0.2394, -0.2059, -0.9488, 0.2394, -0.2059, -0.9488, 0.207, -0.2506, -0.9457, 0.207, -0.2506, -0.9457, 0.207, -0.2506, -0.9457, -0.7376, -0.6743, 0.03723, -0.7376, -0.6743, 0.03723, -0.7376, -0.6743, 0.03723, -0.7339, -0.6769, 0.05621, -0.7339, -0.6769, 0.05621, -0.7339, -0.6769, 0.05621, 0.3812, 0.9216, 0.07366, 0.3812, 0.9216, 0.07366, 0.3812, 0.9216, 0.07366, -0.3497, -0.05285, -0.9354, -0.3497, -0.05285, -0.9354, -0.3497, -0.05285, -0.9354, -0.3956, -0.1068, -0.9122, -0.3956, -0.1068, -0.9122, -0.3956, -0.1068, -0.9122, 0.8586, 0.04266, -0.5109, 0.8586, 0.04266, -0.5109, 0.8586, 0.04266, -0.5109, 0.9249, -0.0159, -0.3799, 0.9249, -0.0159, -0.3799, 0.9249, -0.0159, -0.3799, 0.02438, -0.3106, -0.9502, 0.02438, -0.3106, -0.9502, 0.02438, -0.3106, -0.9502, -0.1436, -0.2202, -0.9648, -0.1436, -0.2202, -0.9648, -0.1436, -0.2202, -0.9648, 0.1487, -0.9753, -0.1631, 0.1487, -0.9753, -0.1631, 0.1487, -0.9753, -0.1631, 0.149, -0.9884, -0.02808, 0.149, -0.9884, -0.02808, 0.149, -0.9884, -0.02808, -0.06884, 0.9455, 0.3183, -0.06884, 0.9455, 0.3183, -0.06884, 0.9455, 0.3183, 0.251, -0.01652, 0.9679, 0.251, -0.01652, 0.9679, 0.251, -0.01652, 0.9679, -0.2352, 0.1151, -0.9651, -0.2352, 0.1151, -0.9651, -0.2352, 0.1151, -0.9651, -0.193, 0.07067, -0.9787, -0.193, 0.07067, -0.9787, -0.193, 0.07067, -0.9787, 0.8259, -0.3188, -0.465, 0.8259, -0.3188, -0.465, 0.8259, -0.3188, -0.465, 0.758, -0.6406, 0.1229, 0.758, -0.6406, 0.1229, 0.758, -0.6406, 0.1229, -0.01158, -0.9687, -0.2481, -0.01158, -0.9687, -0.2481, -0.01158, -0.9687, -0.2481, -0.003332, -0.9923, -0.1241, -0.003332, -0.9923, -0.1241, -0.003332, -0.9923, -0.1241, -0.06595, 0.9227, 0.3799, -0.06595, 0.9227, 0.3799, -0.06595, 0.9227, 0.3799, -0.03625, 0.9115, 0.4096, -0.03625, 0.9115, 0.4096, -0.03625, 0.9115, 0.4096, 0.6678, 0.7006, -0.2514, 0.6678, 0.7006, -0.2514, 0.6678, 0.7006, -0.2514, 0.6964, 0.6974, -0.1692, 0.6964, 0.6974, -0.1692, 0.6964, 0.6974, -0.1692, 0.3416, -0.03194, 0.9393, 0.3416, -0.03194, 0.9393, 0.3416, -0.03194, 0.9393, 0.253, 0.07966, 0.9642, 0.253, 0.07966, 0.9642, 0.253, 0.07966, 0.9642, -0.1364, -0.9888, -0.06048, -0.1364, -0.9888, -0.06048, -0.1364, -0.9888, -0.06048, 0.8378, 0.1754, -0.517, 0.8378, 0.1754, -0.517, 0.8378, 0.1754, -0.517, 0.5811, 0.6763, -0.4526, 0.5811, 0.6763, -0.4526, 0.5811, 0.6763, -0.4526, -0.4475, 0.7976, -0.4044, -0.4475, 0.7976, -0.4044, -0.4475, 0.7976, -0.4044, -0.4486, 0.6578, -0.605, -0.4486, 0.6578, -0.605, -0.4486, 0.6578, -0.605, 0.1833, 0.9409, 0.2847, 0.1833, 0.9409, 0.2847, 0.1833, 0.9409, 0.2847, 0.3963, 0.8701, 0.293, 0.3963, 0.8701, 0.293, 0.3963, 0.8701, 0.293, -0.6062, 0.1919, -0.7718, -0.6062, 0.1919, -0.7718, -0.6062, 0.1919, -0.7718, -0.6307, 0.217, -0.745, -0.6307, 0.217, -0.745, -0.6307, 0.217, -0.745, -0.7599, -0.6035, -0.2414, -0.7599, -0.6035, -0.2414, -0.7599, -0.6035, -0.2414, 0.685, -0.08304, -0.7238, 0.685, -0.08304, -0.7238, 0.685, -0.08304, -0.7238, 0.5943, 0.1236, -0.7947, 0.5943, 0.1236, -0.7947, 0.5943, 0.1236, -0.7947, 0.4201, -0.5764, 0.7009, 0.4201, -0.5764, 0.7009, 0.4201, -0.5764, 0.7009, 0.3885, -0.6726, 0.6299, 0.3885, -0.6726, 0.6299, 0.3885, -0.6726, 0.6299, -0.1378, 0.3635, -0.9214, -0.1378, 0.3635, -0.9214, -0.1378, 0.3635, -0.9214, -0.2469, 0.4404, -0.8632, -0.2469, 0.4404, -0.8632, -0.2469, 0.4404, -0.8632, -0.6288, -0.1755, -0.7575, -0.6288, -0.1755, -0.7575, -0.6288, -0.1755, -0.7575, 0.7531, -0.1183, 0.6472, 0.7531, -0.1183, 0.6472, 0.7531, -0.1183, 0.6472, 0.1227, 0.9864, 0.1094, 0.1227, 0.9864, 0.1094, 0.1227, 0.9864, 0.1094, -0.3181, -0.8026, -0.5046, -0.3181, -0.8026, -0.5046, -0.3181, -0.8026, -0.5046, -0.3633, -0.8279, -0.4272, -0.3633, -0.8279, -0.4272, -0.3633, -0.8279, -0.4272, -0.8679, -0.355, -0.3475, -0.8679, -0.355, -0.3475, -0.8679, -0.355, -0.3475, -0.7301, -0.6523, -0.2036, -0.7301, -0.6523, -0.2036, -0.7301, -0.6523, -0.2036, -0.8766, -0.3464, -0.334, -0.8766, -0.3464, -0.334, -0.8766, -0.3464, -0.334, 0.5575, 0.03337, 0.8295, 0.5575, 0.03337, 0.8295, 0.5575, 0.03337, 0.8295, 0.493, 0.06344, 0.8677, 0.493, 0.06344, 0.8677, 0.493, 0.06344, 0.8677, -0.1252, -0.8501, -0.5115, -0.1252, -0.8501, -0.5115, -0.1252, -0.8501, -0.5115, 0.67, -0.06731, 0.7393, 0.67, -0.06731, 0.7393, 0.67, -0.06731, 0.7393, 0.4343, 0.01763, 0.9006, 0.4343, 0.01763, 0.9006, 0.4343, 0.01763, 0.9006, -0.7104, -0.6862, -0.156, -0.7104, -0.6862, -0.156, -0.7104, -0.6862, -0.156, -0.7131, -0.6657, -0.2197, -0.7131, -0.6657, -0.2197, -0.7131, -0.6657, -0.2197, 0.23, -0.3949, 0.8895, 0.23, -0.3949, 0.8895, 0.23, -0.3949, 0.8895, 0.3788, 0.9246, -0.0394, 0.3788, 0.9246, -0.0394, 0.3788, 0.9246, -0.0394, 0.4389, 0.8981, -0.02985, 0.4389, 0.8981, -0.02985, 0.4389, 0.8981, -0.02985, 0.4488, 0.8875, -0.1043, 0.4488, 0.8875, -0.1043, 0.4488, 0.8875, -0.1043, 0.4775, 0.8727, -0.1019, 0.4775, 0.8727, -0.1019, 0.4775, 0.8727, -0.1019, -0.8416, -0.5344, -0.07762, -0.8416, -0.5344, -0.07762, -0.8416, -0.5344, -0.07762, -0.8592, -0.5024, -0.09633, -0.8592, -0.5024, -0.09633, -0.8592, -0.5024, -0.09633, 0.7256, 0.5876, -0.3581, 0.7256, 0.5876, -0.3581, 0.7256, 0.5876, -0.3581, 0.7257, 0.5522, -0.4105, 0.7257, 0.5522, -0.4105, 0.7257, 0.5522, -0.4105, -0.8412, -0.5113, -0.1758, -0.8412, -0.5113, -0.1758, -0.8412, -0.5113, -0.1758, -0.8238, -0.5538, -0.1213, -0.8238, -0.5538, -0.1213, -0.8238, -0.5538, -0.1213, 0.02587, 0.1325, 0.9908, 0.02587, 0.1325, 0.9908, 0.02587, 0.1325, 0.9908, 0.1451, 0.0248, 0.9891, 0.1451, 0.0248, 0.9891, 0.1451, 0.0248, 0.9891, -0.02984, 0.1219, 0.9921, -0.02984, 0.1219, 0.9921, -0.02984, 0.1219, 0.9921, -0.8037, 0.4769, 0.3559, -0.8037, 0.4769, 0.3559, -0.8037, 0.4769, 0.3559, 0.7301, -0.662, -0.1692, 0.7301, -0.662, -0.1692, 0.7301, -0.662, -0.1692, 0.8412, -0.5113, -0.1758, 0.8412, -0.5113, -0.1758, 0.8412, -0.5113, -0.1758, -0.1591, 0.1142, 0.9806, -0.1591, 0.1142, 0.9806, -0.1591, 0.1142, 0.9806, 0.8416, -0.5344, -0.07762, 0.8416, -0.5344, -0.07762, 0.8416, -0.5344, -0.07762, -0.2798, -0.2468, 0.9278, -0.2798, -0.2468, 0.9278, -0.2798, -0.2468, 0.9278, 0.04061, -0.9979, 0.04989, 0.04061, -0.9979, 0.04989, 0.04061, -0.9979, 0.04989, 0.2352, 0.1151, -0.9651, 0.2352, 0.1151, -0.9651, 0.2352, 0.1151, -0.9651, 0.8266, -0.4612, -0.3226, 0.8266, -0.4612, -0.3226, 0.8266, -0.4612, -0.3226, -0.2901, -0.5511, 0.7824, -0.2901, -0.5511, 0.7824, -0.2901, -0.5511, 0.7824, 0.05061, 0.878, 0.476, 0.05061, 0.878, 0.476, 0.05061, 0.878, 0.476, -0.8586, 0.04266, -0.5109, -0.8586, 0.04266, -0.5109, -0.8586, 0.04266, -0.5109, 0.06595, 0.9227, 0.3799, 0.06595, 0.9227, 0.3799, 0.06595, 0.9227, 0.3799, -0.8141, 0.1639, -0.557, -0.8141, 0.1639, -0.557, -0.8141, 0.1639, -0.557, -0.5403, -0.6813, -0.4939, -0.5403, -0.6813, -0.4939, -0.5403, -0.6813, -0.4939, 0.609, -0.6706, 0.4235, 0.609, -0.6706, 0.4235, 0.609, -0.6706, 0.4235, 0.4003, 0.8769, 0.2661, 0.4003, 0.8769, 0.2661, 0.4003, 0.8769, 0.2661, 0.298, -0.2881, -0.9101, 0.298, -0.2881, -0.9101, 0.298, -0.2881, -0.9101, 0.7375, -0.6743, 0.03723, 0.7375, -0.6743, 0.03723, 0.7375, -0.6743, 0.03723, -0.2771, -0.2823, -0.9184, -0.2771, -0.2823, -0.9184, -0.2771, -0.2823, -0.9184, 0.2228, 0.967, -0.1238, 0.2228, 0.967, -0.1238, 0.2228, 0.967, -0.1238, 0.1702, 0.05205, 0.984, 0.1702, 0.05205, 0.984, 0.1702, 0.05205, 0.984, 0.1252, 0.9861, 0.1093, 0.1252, 0.9861, 0.1093, 0.1252, 0.9861, 0.1093, 0.1697, 0.9854, 0.01411, 0.1697, 0.9854, 0.01411, 0.1697, 0.9854, 0.01411, 0.7161, -0.08543, 0.6928, 0.7161, -0.08543, 0.6928, 0.7161, -0.08543, 0.6928, 0.3833, 0.05904, 0.9217, 0.3833, 0.05904, 0.9217, 0.3833, 0.05904, 0.9217, -0.02624, 0.3219, 0.9464, -0.02624, 0.3219, 0.9464, -0.02624, 0.3219, 0.9464, -0.6076, -0.1609, -0.7778, -0.6076, -0.1609, -0.7778, -0.6076, -0.1609, -0.7778, -0.09208, -0.8212, -0.5631, -0.09208, -0.8212, -0.5631, -0.09208, -0.8212, -0.5631, -0.02221, 0.9277, 0.3726, -0.02221, 0.9277, 0.3726, -0.02221, 0.9277, 0.3726, 0.1914, 0.03376, 0.9809, 0.1914, 0.03376, 0.9809, 0.1914, 0.03376, 0.9809, -0.5894, 0.8069, -0.03889, -0.5894, 0.8069, -0.03889, -0.5894, 0.8069, -0.03889, -0.6709, 0.6921, -0.2661, -0.6709, 0.6921, -0.2661, -0.6709, 0.6921, -0.2661, -0.3132, 0.9484, 0.04925, -0.3132, 0.9484, 0.04925, -0.3132, 0.9484, 0.04925, -0.4146, 0.8842, -0.2153, -0.4146, 0.8842, -0.2153, -0.4146, 0.8842, -0.2153, -0.7444, 0.6666, -0.03873, -0.7444, 0.6666, -0.03873, -0.7444, 0.6666, -0.03873, -0.7662, 0.5546, 0.3247, -0.7662, 0.5546, 0.3247, -0.7662, 0.5546, 0.3247, -0.9332, -0.3588, 0.01981, -0.9332, -0.3588, 0.01981, -0.9332, -0.3588, 0.01981, 0.9331, 0.3073, 0.1865, 0.9331, 0.3073, 0.1865, 0.9331, 0.3073, 0.1865, -0.7662, -0.5546, -0.3247, -0.7662, -0.5546, -0.3247, -0.7662, -0.5546, -0.3247, -0.7444, -0.6666, 0.03873, -0.7444, -0.6666, 0.03873, -0.7444, -0.6666, 0.03873, -0.9331, 0.3073, 0.1865, -0.9331, 0.3073, 0.1865, -0.9331, 0.3073, 0.1865, -0.9332, 0.3588, -0.01981, -0.9332, 0.3588, -0.01981, -0.9332, 0.3588, -0.01981, -0.8133, 0.5619, 0.151, -0.8133, 0.5619, 0.151, -0.8133, 0.5619, 0.151, -0.5419, 0.681, 0.4925, -0.5419, 0.681, 0.4925, -0.5419, 0.681, 0.4925, -0.5382, 0.684, 0.4924, -0.5382, 0.684, 0.4924, -0.5382, 0.684, 0.4924])] * 3)])

# ---- objects
ob_costal_cartilage_001 = bpy.data.objects.new('Costal Cartilage.001', me_mainskeleton_006)

# ---- transforms, parenting, visibility, modifiers, constraints
ob_costal_cartilage_001.location = (-0.6406, -2.336, 2.743)
ob_costal_cartilage_001.rotation_mode = 'QUATERNION'
ob_costal_cartilage_001.rotation_quaternion = (0.7071, 0.7071, 0.0, 0.0)
ob_costal_cartilage_001.lineart.crease_threshold = 0.0

# ---- collection membership
scene.collection.objects.link(ob_costal_cartilage_001)

# ---- scene / render settings (as saved in the file)
scene.frame_start = 1; scene.frame_end = 250; scene.frame_set(1)
scene.render.engine = 'BLENDER_EEVEE_NEXT'
scene.cycles.use_denoising = False
scene.cycles.samples = 128
scene.cycles.sampling_pattern = 'TABULATED_SOBOL'
scene.cycles.use_adaptive_sampling = False
scene.cycles.use_light_tree = False
scene.view_settings.view_transform = 'Filmic'
bpy.context.view_layer.update()

# ---- added for rendering (the .blend has no active camera and no usable light): camera, sun
cam_auto = bpy.data.cameras.new('AutoCamera')
cam_auto.lens = 50.0
cam_auto.sensor_width = 36.0
cam_auto.clip_end = 1000.0
ob_auto_camera = bpy.data.objects.new('AutoCamera', cam_auto)
scene.collection.objects.link(ob_auto_camera)
ob_auto_camera.location = (10.4474, -12.6373, 9.11507)
ob_auto_camera.rotation_euler = (1.09748, -7.21219e-08, 0.694738)
scene.camera = ob_auto_camera
light_auto_sun = bpy.data.lights.new('AutoSun', 'SUN')
light_auto_sun.energy = 3.0
light_auto_sun.angle = 0.0523599
ob_auto_sun = bpy.data.objects.new('AutoSun', light_auto_sun)
scene.collection.objects.link(ob_auto_sun)
ob_auto_sun.rotation_euler = (0.872665, 0.174533, 0.523599)
bpy.context.view_layer.update()
